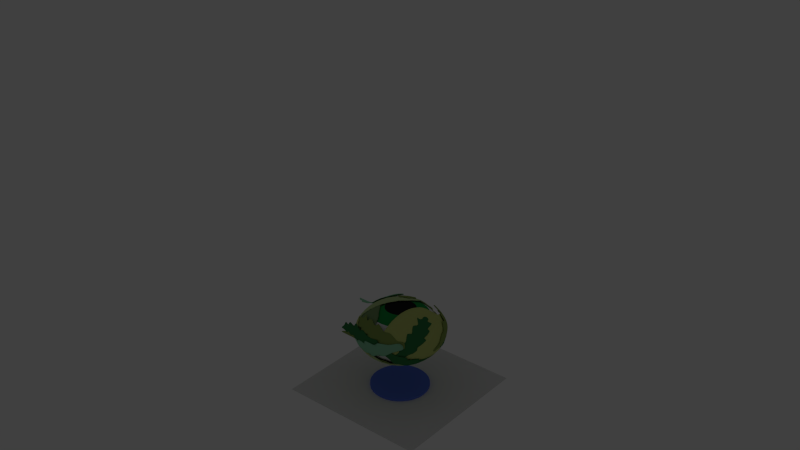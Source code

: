 # Source: Eyeball_Animated.blend  (saved by Blender 2.76.0; exported with 4.5.12 LTS)
import bpy
from mathutils import Matrix  # noqa: F401  (used for matrix-valued properties, if any)

bpy.ops.wm.read_factory_settings(use_empty=True)
scene = bpy.context.scene
scene.name = 'Scene'

# ---- collections
col_collection_1 = bpy.data.collections.new('Collection 1'); scene.collection.children.link(col_collection_1)
col_collection_2 = bpy.data.collections.new('Collection 2'); scene.collection.children.link(col_collection_2)
col_collection_2.hide_render = True
col_collection_2.hide_viewport = True

# ---- materials (node trees are filled in below, after node groups)
mat_material_009 = bpy.data.materials.new('Material.009')
mat_material_009.alpha_threshold = 0.0
mat_material_009.roughness = 0.5
mat_material = bpy.data.materials.new('Material')
mat_material.alpha_threshold = 0.0
mat_material.roughness = 0.5
mat_material.line_color = (0.0, 0.0, 0.0, 1.0)
mat_material_001 = bpy.data.materials.new('Material.001')
mat_material_001.alpha_threshold = 0.0
mat_material_001.roughness = 0.5
mat_material_002 = bpy.data.materials.new('Material.002')
mat_material_002.alpha_threshold = 0.0
mat_material_002.roughness = 0.5
mat_material_003 = bpy.data.materials.new('Material.003')
mat_material_003.alpha_threshold = 0.0
mat_material_003.roughness = 0.5
mat_material_005 = bpy.data.materials.new('Material.005')
mat_material_005.alpha_threshold = 0.0
mat_material_005.roughness = 0.5
mat_material_005.line_color = (0.0, 0.0, 0.0, 1.0)
mat_material_004 = bpy.data.materials.new('Material.004')
mat_material_004.alpha_threshold = 0.0
mat_material_004.roughness = 0.5
mat_material_004.line_color = (0.0, 0.0, 0.0, 1.0)
mat_material_006 = bpy.data.materials.new('Material.006')
mat_material_006.alpha_threshold = 0.0
mat_material_006.roughness = 0.5
mat_material_006.line_color = (0.0, 0.0, 0.0, 1.0)
mat_material_007 = bpy.data.materials.new('Material.007')
mat_material_007.alpha_threshold = 0.0
mat_material_007.roughness = 0.5
mat_material_007.line_color = (0.0, 0.0, 0.0, 1.0)
mat_material_008 = bpy.data.materials.new('Material.008')
mat_material_008.alpha_threshold = 0.0
mat_material_008.roughness = 0.5
mat_material_008.line_color = (0.0, 0.0, 0.0, 1.0)

# ---- node groups
ng_auto_smooth = bpy.data.node_groups.new('Auto Smooth', 'GeometryNodeTree')
_s = ng_auto_smooth.interface.new_socket(name='Geometry', in_out='OUTPUT', socket_type='NodeSocketGeometry')
_s = ng_auto_smooth.interface.new_socket(name='Geometry', in_out='INPUT', socket_type='NodeSocketGeometry')
_s = ng_auto_smooth.interface.new_socket(name='Angle', in_out='INPUT', socket_type='NodeSocketFloat')
_s.subtype = 'ANGLE'
_s.min_value = 0.0
_s.max_value = 3.142
ng_auto_smooth.is_modifier = True
_N = ng_auto_smooth.nodes; _L = ng_auto_smooth.links
n0 = _N.new('NodeGroupOutput'); n0.name = 'Group Output'; n0.location = (480, -100)
n1 = _N.new('NodeGroupInput'); n1.name = 'Group Input'; n1.location = (-420, -300)
n2 = _N.new('NodeGroupInput'); n2.name = 'Group Input.001'; n2.location = (-60, -100)
n3 = _N.new('GeometryNodeSetShadeSmooth'); n3.name = 'Set Shade Smooth'; n3.location = (120, -100)
n3.domain = 'EDGE'
n4 = _N.new('GeometryNodeSetShadeSmooth'); n4.name = 'Set Shade Smooth.001'; n4.location = (300, -100)
n5 = _N.new('GeometryNodeInputMeshEdgeAngle'); n5.name = 'Edge Angle'; n5.location = (-420, -220)
n6 = _N.new('GeometryNodeInputEdgeSmooth'); n6.name = 'Is Edge Smooth'; n6.location = (-60, -160)
n7 = _N.new('GeometryNodeInputShadeSmooth'); n7.name = 'Is Face Smooth'; n7.location = (-240, -340)
n8 = _N.new('FunctionNodeBooleanMath'); n8.name = 'Boolean Math'; n8.location = (-60, -220)
n9 = _N.new('FunctionNodeCompare'); n9.name = 'Compare'; n9.location = (-240, -180)
n9.operation = 'LESS_EQUAL'
_L.new(n5.outputs[0], n9.inputs[0])
_L.new(n4.outputs[0], n0.inputs[0])
_L.new(n1.outputs[1], n9.inputs[1])
_L.new(n9.outputs[0], n8.inputs[0])
_L.new(n7.outputs[0], n8.inputs[1])
_L.new(n2.outputs[0], n3.inputs[0])
_L.new(n6.outputs[0], n3.inputs[1])
_L.new(n3.outputs[0], n4.inputs[0])
_L.new(n8.outputs[0], n3.inputs[2])
n0.is_active_output = True

# ---- material node trees
mat_material_009.use_nodes = True; mat_material_009.node_tree.nodes.clear()
_N = mat_material_009.node_tree.nodes; _L = mat_material_009.node_tree.links
n0 = _N.new('ShaderNodeOutputMaterial'); n0.name = 'Material Output'; n0.location = (300, 300)
n1 = _N.new('ShaderNodeBsdfDiffuse'); n1.name = 'Diffuse BSDF'; n1.location = (10, 300)
n1.inputs[0].default_value = (0.1222, 0.2053, 0.8, 1.0)
_L.new(n1.outputs[0], n0.inputs[0])
n0.is_active_output = True
mat_material.use_nodes = True; mat_material.node_tree.nodes.clear()
_N = mat_material.node_tree.nodes; _L = mat_material.node_tree.links
n0 = _N.new('ShaderNodeOutputMaterial'); n0.name = 'Material Output'; n0.location = (300, 300)
n1 = _N.new('ShaderNodeBsdfDiffuse'); n1.name = 'Diffuse BSDF'; n1.location = (10, 300)
n1.inputs[0].default_value = (0.2626, 0.3672, 0.09682, 1.0)
_L.new(n1.outputs[0], n0.inputs[0])
n0.is_active_output = True
mat_material_001.use_nodes = True; mat_material_001.node_tree.nodes.clear()
_N = mat_material_001.node_tree.nodes; _L = mat_material_001.node_tree.links
n0 = _N.new('ShaderNodeOutputMaterial'); n0.name = 'Material Output'; n0.location = (300, 300)
n1 = _N.new('ShaderNodeBsdfDiffuse'); n1.name = 'Diffuse BSDF'; n1.location = (10, 300)
_L.new(n1.outputs[0], n0.inputs[0])
n0.is_active_output = True
mat_material_002.use_nodes = True; mat_material_002.node_tree.nodes.clear()
_N = mat_material_002.node_tree.nodes; _L = mat_material_002.node_tree.links
n0 = _N.new('ShaderNodeOutputMaterial'); n0.name = 'Material Output'; n0.location = (300, 300)
n1 = _N.new('ShaderNodeBsdfDiffuse'); n1.name = 'Diffuse BSDF'; n1.location = (10, 300)
n1.inputs[0].default_value = (0.01148, 0.3108, 0.06539, 1.0)
_L.new(n1.outputs[0], n0.inputs[0])
n0.is_active_output = True
mat_material_003.use_nodes = True; mat_material_003.node_tree.nodes.clear()
_N = mat_material_003.node_tree.nodes; _L = mat_material_003.node_tree.links
n0 = _N.new('ShaderNodeOutputMaterial'); n0.name = 'Material Output'; n0.location = (300, 300)
n1 = _N.new('ShaderNodeBsdfDiffuse'); n1.name = 'Diffuse BSDF'; n1.location = (10, 300)
n1.inputs[0].default_value = (0.01885, 0.01885, 0.01885, 1.0)
_L.new(n1.outputs[0], n0.inputs[0])
n0.is_active_output = True
mat_material_005.use_nodes = True; mat_material_005.node_tree.nodes.clear()
_N = mat_material_005.node_tree.nodes; _L = mat_material_005.node_tree.links
n0 = _N.new('ShaderNodeOutputMaterial'); n0.name = 'Material Output'; n0.location = (300, 300)
n1 = _N.new('ShaderNodeBsdfDiffuse'); n1.name = 'Diffuse BSDF'; n1.location = (10, 300)
n1.inputs[0].default_value = (0.2854, 0.6383, 0.3966, 1.0)
_L.new(n1.outputs[0], n0.inputs[0])
n0.is_active_output = True
mat_material_004.use_nodes = True; mat_material_004.node_tree.nodes.clear()
_N = mat_material_004.node_tree.nodes; _L = mat_material_004.node_tree.links
n0 = _N.new('ShaderNodeOutputMaterial'); n0.name = 'Material Output'; n0.location = (300, 300)
n1 = _N.new('ShaderNodeBsdfDiffuse'); n1.name = 'Diffuse BSDF'; n1.location = (10, 300)
n1.inputs[0].default_value = (0.04369, 0.214, 0.07027, 1.0)
_L.new(n1.outputs[0], n0.inputs[0])
n0.is_active_output = True
mat_material_006.use_nodes = True; mat_material_006.node_tree.nodes.clear()
_N = mat_material_006.node_tree.nodes; _L = mat_material_006.node_tree.links
n0 = _N.new('ShaderNodeOutputMaterial'); n0.name = 'Material Output'; n0.location = (300, 300)
n1 = _N.new('ShaderNodeBsdfDiffuse'); n1.name = 'Diffuse BSDF'; n1.location = (10, 300)
n1.inputs[0].default_value = (0.5507, 0.6383, 0.1968, 1.0)
_L.new(n1.outputs[0], n0.inputs[0])
n0.is_active_output = True
mat_material_007.use_nodes = True; mat_material_007.node_tree.nodes.clear()
_N = mat_material_007.node_tree.nodes; _L = mat_material_007.node_tree.links
n0 = _N.new('ShaderNodeOutputMaterial'); n0.name = 'Material Output'; n0.location = (300, 300)
n1 = _N.new('ShaderNodeBsdfDiffuse'); n1.name = 'Diffuse BSDF'; n1.location = (10, 300)
n1.inputs[0].default_value = (0.2171, 0.3343, 0.1507, 1.0)
_L.new(n1.outputs[0], n0.inputs[0])
n0.is_active_output = True
mat_material_008.use_nodes = True; mat_material_008.node_tree.nodes.clear()
_N = mat_material_008.node_tree.nodes; _L = mat_material_008.node_tree.links
n0 = _N.new('ShaderNodeOutputMaterial'); n0.name = 'Material Output'; n0.location = (300, 300)
n1 = _N.new('ShaderNodeBsdfDiffuse'); n1.name = 'Diffuse BSDF'; n1.location = (10, 300)
n1.inputs[0].default_value = (0.492, 0.6383, 0.2926, 1.0)
_L.new(n1.outputs[0], n0.inputs[0])
n0.is_active_output = True

# ---- world
world_world = bpy.data.worlds.new('World'); scene.world = world_world
world_world.color = (0.05088, 0.05088, 0.05088)
world_world.use_sun_shadow = False
world_world.sun_shadow_jitter_overblur = 0.0
world_world.cycles.sampling_method = 'MANUAL'
world_world.cycles.sample_map_resolution = 256

# ---- lights
light_sun_001 = bpy.data.lights.new('Sun.001', 'SUN')
light_sun_001.transmission_factor = 0.0
light_sun_001.angle = 0.1993
light_sun_001.energy = 1.0
light_sun_001.shadow_buffer_clip_start = 0.5
light_sun_001.shadow_soft_size = 0.1
light_sun_001.shadow_cascade_max_distance = 1000.0
light_sun_001.cycles.use_multiple_importance_sampling = False
light_sun = bpy.data.lights.new('Sun', 'SUN')
light_sun.transmission_factor = 0.0
light_sun.angle = 0.1993
light_sun.energy = 1.0
light_sun.shadow_buffer_clip_start = 0.5
light_sun.shadow_soft_size = 0.1
light_sun.shadow_cascade_max_distance = 1000.0
light_sun.cycles.use_multiple_importance_sampling = False

# ---- meshes
me_circle_001 = bpy.data.meshes.new('Circle.001')
me_circle_001.from_pydata([(0.0, 1.098, 2.608e-08), (-0.2143, 1.077, 2.608e-08), (-0.4204, 1.015, 2.608e-08), (-0.6103, 0.9133, 2.608e-08), (-0.7767, 0.7767, 2.608e-08), (-0.9133, 0.6103, 2.608e-08), (-1.015, 0.4204, 2.608e-08), (-1.077, 0.2143, 2.608e-08), (-1.098, 8.293e-08, 2.608e-08), (-1.077, -0.2143, 2.608e-08), (-1.015, -0.4204, 2.608e-08), (-0.9133, -0.6103, 2.608e-08), (-0.7767, -0.7767, 2.608e-08), (-0.6103, -0.9133, 2.608e-08), (-0.4204, -1.015, 2.608e-08), (-0.2143, -1.077, 2.608e-08), (3.579e-07, -1.098, 2.608e-08), (0.2143, -1.077, 2.608e-08), (0.4204, -1.015, 2.608e-08), (0.6103, -0.9133, 2.608e-08), (0.7767, -0.7767, 2.608e-08), (0.9133, -0.6103, 2.608e-08), (1.015, -0.4204, 2.608e-08), (1.077, -0.2143, 2.608e-08), (1.098, 1.061e-06, 2.608e-08), (1.077, 0.2143, 2.608e-08), (1.015, 0.4204, 2.608e-08), (0.9133, 0.6103, 2.608e-08), (0.7767, 0.7767, 2.608e-08), (0.6103, 0.9133, 2.608e-08), (0.4204, 1.015, 2.608e-08), (0.2143, 1.077, 2.608e-08), (-8.184e-09, 1.098, 0.08257), (-0.2143, 1.077, 0.08257), (-0.4204, 1.015, 0.08257), (-0.6103, 0.9133, 0.08257), (-0.7767, 0.7767, 0.08257), (-0.9133, 0.6103, 0.08257), (-1.015, 0.4204, 0.08257), (-1.077, 0.2143, 0.08257), (-1.098, 8.293e-08, 0.08257), (-1.077, -0.2143, 0.08257), (-1.015, -0.4204, 0.08257), (-0.9133, -0.6103, 0.08257), (-0.7767, -0.7767, 0.08257), (-0.6103, -0.9133, 0.08257), (-0.4204, -1.015, 0.08257), (-0.2143, -1.077, 0.08257), (3.497e-07, -1.098, 0.08257), (0.2143, -1.077, 0.08257), (0.4204, -1.015, 0.08257), (0.6103, -0.9133, 0.08257), (0.7767, -0.7767, 0.08257), (0.9133, -0.6103, 0.08257), (1.015, -0.4204, 0.08257), (1.077, -0.2143, 0.08257), (1.098, 1.061e-06, 0.08257), (1.077, 0.2143, 0.08257), (1.015, 0.4204, 0.08257), (0.9133, 0.6103, 0.08257), (0.7767, 0.7767, 0.08257), (0.6103, 0.9133, 0.08257), (0.4204, 1.015, 0.08257), (0.2143, 1.077, 0.08257)], [], [(1, 2, 3, 4, 5, 6, 7, 8, 9, 10, 11, 12, 13, 14, 15, 16, 17, 18, 19, 20, 21, 22, 23, 24, 25, 26, 27, 28, 29, 30, 31, 0), (33, 32, 63, 62, 61, 60, 59, 58, 57, 56, 55, 54, 53, 52, 51, 50, 49, 48, 47, 46, 45, 44, 43, 42, 41, 40, 39, 38, 37, 36, 35, 34), (4, 36, 37, 5), (31, 63, 32, 0), (18, 50, 51, 19), (5, 37, 38, 6), (19, 51, 52, 20), (6, 38, 39, 7), (20, 52, 53, 21), (7, 39, 40, 8), (21, 53, 54, 22), (8, 40, 41, 9), (22, 54, 55, 23), (9, 41, 42, 10), (23, 55, 56, 24), (10, 42, 43, 11), (24, 56, 57, 25), (11, 43, 44, 12), (25, 57, 58, 26), (12, 44, 45, 13), (26, 58, 59, 27), (13, 45, 46, 14), (0, 32, 33, 1), (27, 59, 60, 28), (14, 46, 47, 15), (1, 33, 34, 2), (28, 60, 61, 29), (15, 47, 48, 16), (2, 34, 35, 3), (29, 61, 62, 30), (16, 48, 49, 17), (3, 35, 36, 4), (30, 62, 63, 31), (17, 49, 50, 18)])
me_circle_001.materials.append(mat_material_009)
me_circle_001.use_remesh_preserve_volume = False
me_circle_001.use_remesh_preserve_attributes = False
me_circle_001.use_mirror_vertex_groups = False
me_circle_001.update()
me_plane_020 = bpy.data.meshes.new('Plane.020')
me_plane_020.from_pydata([(-1.028, -0.2551, -0.3977), (-1.097, -0.2431, -0.08044), (-0.9807, -0.4239, -0.362), (-0.9282, -0.2068, -0.6383), (-0.8247, -0.4348, -0.7028), (-1.057, -0.3144, 0.1938), (-0.8958, -0.142, -0.8689), (-0.8998, -0.1505, -1.006), (-0.8536, -0.2857, -1.008), (-0.8443, -0.372, -0.8807), (-0.9118, -0.08371, -1.096), (-1.061, -0.02333, -0.3901), (-1.119, -0.08668, -0.07286), (-1.106, -0.1827, -0.1406), (-1.052, -0.1463, -0.4013), (-1.063, 0.1266, -0.3385), (-0.9515, 0.004437, -0.6319), (-0.9358, -0.1048, -0.6448), (-0.9036, 0.2392, -0.6823), (-1.103, -0.03314, 0.2039), (-1.085, -0.2074, 0.2142), (-0.8957, 0.00354, -0.8761), (-0.895, -0.06697, -0.8615), (-0.9118, 0.02091, -1.024), (-0.9157, -0.03629, -1.025), (-0.8362, 0.2178, -1.033), (-0.8516, 0.235, -0.8947), (-0.9329, -0.01626, -1.104), (-0.9443, -0.03826, -1.127)], [], [(0, 14, 13, 1), (1, 2, 0), (0, 3, 17, 14), (0, 4, 3), (13, 20, 5, 1), (3, 6, 22, 17), (6, 7, 24, 22), (6, 8, 7), (3, 9, 6), (7, 10, 28, 24), (11, 12, 13, 14), (12, 11, 15), (11, 14, 17, 16), (11, 16, 18), (13, 12, 19, 20), (16, 17, 22, 21), (21, 22, 24, 23), (21, 23, 25), (16, 21, 26), (23, 24, 28, 27)])
me_plane_020.polygons.foreach_set('use_smooth', [True] * 20)
me_plane_020.materials.append(mat_material)
me_plane_020.use_remesh_preserve_volume = False
me_plane_020.use_remesh_preserve_attributes = False
me_plane_020.use_mirror_vertex_groups = False
me_plane_020.update()
me_sphere = bpy.data.meshes.new('Sphere')
me_sphere.from_pydata([(-0.1951, 0.0, 0.9808), (-0.3827, 0.0, 0.9239), (-0.5556, 0.0, 0.8315), (-0.7071, 0.0, 0.7071), (-0.8315, 0.0, 0.5556), (-0.9239, 0.0, 0.3827), (-0.9808, 0.0, 0.1951), (-1.0, 0.0, 7.55e-08), (-0.9808, 0.0, -0.1951), (-0.9239, 0.0, -0.3827), (-0.8315, 0.0, -0.5556), (-0.7071, 0.0, -0.7071), (-0.5556, 0.0, -0.8315), (-0.3827, 0.0, -0.9239), (-0.1951, 0.0, -0.9808), (-0.1913, 0.03806, 0.9808), (-0.3753, 0.07466, 0.9239), (-0.5449, 0.1084, 0.8315), (-0.6935, 0.1379, 0.7071), (-0.8155, 0.1622, 0.5556), (-0.9061, 0.1802, 0.3827), (-0.9619, 0.1913, 0.1951), (-0.9808, 0.1951, 7.55e-08), (-0.9619, 0.1913, -0.1951), (-0.9061, 0.1802, -0.3827), (-0.8155, 0.1622, -0.5556), (-0.6935, 0.1379, -0.7071), (-0.5449, 0.1084, -0.8315), (-0.3753, 0.07466, -0.9239), (-0.1913, 0.03806, -0.9808), (-0.1802, 0.07466, 0.9808), (-0.3536, 0.1464, 0.9239), (-0.5133, 0.2126, 0.8315), (-0.6533, 0.2706, 0.7071), (-0.7682, 0.3182, 0.5556), (-0.8536, 0.3536, 0.3827), (-0.9061, 0.3753, 0.1951), (-0.9239, 0.3827, 7.55e-08), (-0.9061, 0.3753, -0.1951), (-0.8536, 0.3536, -0.3827), (-0.7682, 0.3182, -0.5556), (-0.6533, 0.2706, -0.7071), (-0.5133, 0.2126, -0.8315), (-0.3536, 0.1464, -0.9239), (-0.1802, 0.07466, -0.9808), (-0.1622, 0.1084, 0.9808), (-0.3182, 0.2126, 0.9239), (-0.4619, 0.3087, 0.8315), (-0.5879, 0.3928, 0.7071), (-0.6913, 0.4619, 0.5556), (-0.7682, 0.5133, 0.3827), (-0.8155, 0.5449, 0.1951), (-0.8315, 0.5556, 7.55e-08), (-0.8155, 0.5449, -0.1951), (-0.7682, 0.5133, -0.3827), (-0.6913, 0.4619, -0.5556), (-0.5879, 0.3928, -0.7071), (-0.4619, 0.3087, -0.8315), (-0.3182, 0.2126, -0.9239), (-0.1622, 0.1084, -0.9808), (-0.1379, 0.1379, 0.9808), (-0.2706, 0.2706, 0.9239), (-0.3928, 0.3928, 0.8315), (-0.5, 0.5, 0.7071), (-0.5879, 0.5879, 0.5556), (-0.6533, 0.6533, 0.3827), (-0.6935, 0.6935, 0.1951), (-0.7071, 0.7071, 7.55e-08), (-0.6935, 0.6935, -0.1951), (-0.6533, 0.6533, -0.3827), (-0.5879, 0.5879, -0.5556), (-0.5, 0.5, -0.7071), (-0.3928, 0.3928, -0.8315), (-0.2706, 0.2706, -0.9239), (-0.1379, 0.1379, -0.9808), (-0.1084, 0.1622, 0.9808), (-0.2126, 0.3182, 0.9239), (-0.3087, 0.4619, 0.8315), (-0.3928, 0.5879, 0.7071), (-0.4619, 0.6913, 0.5556), (-0.5133, 0.7682, 0.3827), (-0.5449, 0.8155, 0.1951), (-0.5556, 0.8315, 7.55e-08), (-0.5449, 0.8155, -0.1951), (-0.5133, 0.7682, -0.3827), (-0.4619, 0.6913, -0.5556), (-0.3928, 0.5879, -0.7071), (-0.3087, 0.4619, -0.8315), (-0.2126, 0.3182, -0.9239), (-0.1084, 0.1622, -0.9808), (-0.07466, 0.1802, 0.9808), (-0.1464, 0.3536, 0.9239), (-0.2126, 0.5133, 0.8315), (-0.2706, 0.6533, 0.7071), (-0.3182, 0.7682, 0.5556), (-0.3536, 0.8536, 0.3827), (-0.3753, 0.9061, 0.1951), (-0.3827, 0.9239, 7.55e-08), (-0.3753, 0.9061, -0.1951), (-0.3536, 0.8536, -0.3827), (-0.3182, 0.7682, -0.5556), (-0.2706, 0.6533, -0.7071), (-0.2126, 0.5133, -0.8315), (-0.1464, 0.3536, -0.9239), (-0.07466, 0.1802, -0.9808), (-0.03806, 0.1913, 0.9808), (-0.07466, 0.3753, 0.9239), (-0.1084, 0.5449, 0.8315), (-0.1379, 0.6935, 0.7071), (-0.1622, 0.8155, 0.5556), (-0.1802, 0.9061, 0.3827), (-0.1913, 0.9619, 0.1951), (-0.1951, 0.9808, 7.55e-08), (-0.1913, 0.9619, -0.1951), (-0.1802, 0.9061, -0.3827), (-0.1622, 0.8155, -0.5556), (-0.1379, 0.6935, -0.7071), (-0.1084, 0.5449, -0.8315), (-0.07466, 0.3753, -0.9239), (-0.03806, 0.1913, -0.9808), (3.266e-07, 0.1951, 0.9808), (3.192e-07, 0.3827, 0.9239), (3.117e-07, 0.5556, 0.8315), (3.192e-07, 0.7071, 0.7071), (3.341e-07, 0.8315, 0.5556), (2.745e-07, 0.9239, 0.3827), (3.937e-07, 0.9808, 0.1951), (3.788e-07, 1.0, 7.55e-08), (3.937e-07, 0.9808, -0.1951), (2.298e-07, 0.9239, -0.3827), (3.341e-07, 0.8315, -0.5556), (3.192e-07, 0.7071, -0.7071), (3.415e-07, 0.5556, -0.8315), (3.043e-07, 0.3827, -0.9239), (3.08e-07, 0.1951, -0.9808), (0.03806, 0.1913, 0.9808), (0.07466, 0.3753, 0.9239), (0.1084, 0.5449, 0.8315), (0.138, 0.6935, 0.7071), (0.1622, 0.8155, 0.5556), (0.1802, 0.9061, 0.3827), (0.1913, 0.9619, 0.1951), (0.1951, 0.9808, 7.55e-08), (0.1913, 0.9619, -0.1951), (0.1802, 0.9061, -0.3827), (0.1622, 0.8155, -0.5556), (0.138, 0.6935, -0.7071), (0.1084, 0.5449, -0.8315), (0.07466, 0.3753, -0.9239), (0.03806, 0.1913, -0.9808), (0.07466, 0.1802, 0.9808), (0.1464, 0.3536, 0.9239), (0.2126, 0.5133, 0.8315), (0.2706, 0.6533, 0.7071), (0.3182, 0.7682, 0.5556), (0.3536, 0.8536, 0.3827), (0.3753, 0.9061, 0.1951), (0.3827, 0.9239, 7.55e-08), (0.3753, 0.9061, -0.1951), (0.3536, 0.8536, -0.3827), (0.3182, 0.7682, -0.5556), (0.2706, 0.6533, -0.7071), (0.2126, 0.5133, -0.8315), (0.1464, 0.3536, -0.9239), (0.07466, 0.1802, -0.9808), (0.1084, 0.1622, 0.9808), (0.2126, 0.3182, 0.9239), (0.3087, 0.4619, 0.8315), (0.3928, 0.5879, 0.7071), (0.4619, 0.6913, 0.5556), (0.5133, 0.7682, 0.3827), (0.5449, 0.8155, 0.1951), (0.5556, 0.8315, 7.55e-08), (0.5449, 0.8155, -0.1951), (0.5133, 0.7682, -0.3827), (0.4619, 0.6913, -0.5556), (0.3928, 0.5879, -0.7071), (0.3087, 0.4619, -0.8315), (0.2126, 0.3182, -0.9239), (0.1084, 0.1622, -0.9808), (0.138, 0.1379, 0.9808), (0.2706, 0.2706, 0.9239), (0.3928, 0.3928, 0.8315), (0.5, 0.5, 0.7071), (0.5879, 0.5879, 0.5556), (0.6533, 0.6533, 0.3827), (0.6935, 0.6935, 0.1951), (0.7071, 0.7071, 7.55e-08), (0.6935, 0.6935, -0.1951), (0.6533, 0.6533, -0.3827), (0.5879, 0.5879, -0.5556), (0.5, 0.5, -0.7071), (0.3928, 0.3928, -0.8315), (0.2706, 0.2706, -0.9239), (0.138, 0.1379, -0.9808), (0.1622, 0.1084, 0.9808), (0.3182, 0.2126, 0.9239), (0.4619, 0.3087, 0.8315), (0.5879, 0.3928, 0.7071), (0.6913, 0.4619, 0.5556), (0.7682, 0.5133, 0.3827), (0.8155, 0.5449, 0.1951), (0.8315, 0.5556, 7.55e-08), (0.8155, 0.5449, -0.1951), (0.7682, 0.5133, -0.3827), (0.6913, 0.4619, -0.5556), (0.5879, 0.3928, -0.7071), (0.4619, 0.3087, -0.8315), (0.3182, 0.2126, -0.9239), (0.1622, 0.1084, -0.9808), (0.1802, 0.07466, 0.9808), (0.3536, 0.1464, 0.9239), (0.5133, 0.2126, 0.8315), (0.6533, 0.2706, 0.7071), (0.7682, 0.3182, 0.5556), (0.8536, 0.3536, 0.3827), (0.9061, 0.3753, 0.1951), (0.9239, 0.3827, 7.55e-08), (0.9061, 0.3753, -0.1951), (0.8536, 0.3536, -0.3827), (0.7682, 0.3182, -0.5556), (0.6533, 0.2706, -0.7071), (0.5133, 0.2126, -0.8315), (0.3536, 0.1464, -0.9239), (0.1802, 0.07466, -0.9808), (0.1913, 0.03806, 0.9808), (0.3753, 0.07466, 0.9239), (0.5449, 0.1084, 0.8315), (0.6935, 0.1379, 0.7071), (0.8155, 0.1622, 0.5556), (0.9061, 0.1802, 0.3827), (0.9619, 0.1913, 0.1951), (0.9808, 0.1951, 7.55e-08), (0.9619, 0.1913, -0.1951), (0.9061, 0.1802, -0.3827), (0.8155, 0.1622, -0.5556), (0.6935, 0.1379, -0.7071), (0.5449, 0.1084, -0.8315), (0.3753, 0.07466, -0.9239), (0.1913, 0.03806, -0.9808), (0.1951, -7.212e-09, 0.9808), (0.3827, 4.122e-08, 0.9239), (0.5556, 2.632e-08, 0.8315), (0.7071, -2.584e-08, 0.7071), (0.8315, -8.544e-08, 0.5556), (0.9239, 6.357e-08, 0.3827), (0.9808, -8.544e-08, 0.1951), (1.0, -1.003e-07, 7.55e-08), (0.9808, -8.544e-08, -0.1951), (0.9239, 6.357e-08, -0.3827), (0.8315, -8.544e-08, -0.5556), (0.7071, -2.584e-08, -0.7071), (0.5556, -1.094e-08, -0.8315), (0.3827, 3.964e-09, -0.9239), (0.1951, 3.964e-09, -0.9808), (0.1913, -0.03806, 0.9808), (0.3753, -0.07466, 0.9239), (0.5449, -0.1084, 0.8315), (0.6935, -0.1379, 0.7071), (0.8155, -0.1622, 0.5556), (0.9061, -0.1802, 0.3827), (0.9619, -0.1913, 0.1951), (0.9808, -0.1951, 7.55e-08), (0.9619, -0.1913, -0.1951), (0.9061, -0.1802, -0.3827), (0.8155, -0.1622, -0.5556), (0.6935, -0.1379, -0.7071), (0.5449, -0.1084, -0.8315), (0.3753, -0.07466, -0.9239), (0.1913, -0.03806, -0.9808), (0.1802, -0.07466, 0.9808), (0.3536, -0.1464, 0.9239), (0.5133, -0.2126, 0.8315), (0.6533, -0.2706, 0.7071), (0.7682, -0.3182, 0.5556), (0.8536, -0.3536, 0.3827), (0.9061, -0.3753, 0.1951), (0.9239, -0.3827, 7.55e-08), (0.9061, -0.3753, -0.1951), (0.8536, -0.3536, -0.3827), (0.7682, -0.3182, -0.5556), (0.6533, -0.2706, -0.7071), (0.5133, -0.2126, -0.8315), (0.3536, -0.1464, -0.9239), (0.1802, -0.07466, -0.9808), (0.1622, -0.1084, 0.9808), (0.3182, -0.2126, 0.9239), (0.4619, -0.3087, 0.8315), (0.5879, -0.3928, 0.7071), (0.6913, -0.4619, 0.5556), (0.7682, -0.5133, 0.3827), (0.8155, -0.5449, 0.1951), (0.8315, -0.5556, 7.55e-08), (0.8155, -0.5449, -0.1951), (0.7682, -0.5133, -0.3827), (0.6913, -0.4619, -0.5556), (0.5879, -0.3928, -0.7071), (0.4619, -0.3087, -0.8315), (0.3182, -0.2126, -0.9239), (0.1622, -0.1084, -0.9808), (0.138, -0.1379, 0.9808), (0.2706, -0.2706, 0.9239), (0.3928, -0.3928, 0.8315), (0.5, -0.5, 0.7071), (0.5879, -0.5879, 0.5556), (0.6533, -0.6533, 0.3827), (0.6935, -0.6935, 0.1951), (0.7071, -0.7071, 7.55e-08), (0.6935, -0.6935, -0.1951), (0.6533, -0.6533, -0.3827), (0.5879, -0.5879, -0.5556), (0.5, -0.5, -0.7071), (0.3928, -0.3928, -0.8315), (0.2706, -0.2706, -0.9239), (0.1379, -0.1379, -0.9808), (0.1084, -0.1622, 0.9808), (0.2126, -0.3182, 0.9239), (0.3087, -0.4619, 0.8315), (0.3928, -0.5879, 0.7071), (0.4619, -0.6913, 0.5556), (0.5133, -0.7682, 0.3827), (0.5449, -0.8155, 0.1951), (0.5556, -0.8315, 7.55e-08), (0.5449, -0.8155, -0.1951), (0.5133, -0.7682, -0.3827), (0.4619, -0.6913, -0.5556), (0.3928, -0.5879, -0.7071), (0.3087, -0.4619, -0.8315), (0.2126, -0.3182, -0.9239), (0.1084, -0.1622, -0.9808), (3.258e-07, 0.0, -1.0), (0.07466, -0.1802, 0.9808), (0.1464, -0.3536, 0.9239), (0.2126, -0.5133, 0.8315), (0.2706, -0.6533, 0.7071), (0.3182, -0.7682, 0.5556), (0.3536, -0.8536, 0.3827), (0.3753, -0.9061, 0.1951), (0.3827, -0.9239, 7.55e-08), (0.3753, -0.9061, -0.1951), (0.3536, -0.8536, -0.3827), (0.3182, -0.7682, -0.5556), (0.2706, -0.6533, -0.7071), (0.2126, -0.5133, -0.8315), (0.1464, -0.3536, -0.9239), (0.07466, -0.1802, -0.9808), (0.03806, -0.1913, 0.9808), (0.07466, -0.3753, 0.9239), (0.1084, -0.5449, 0.8315), (0.1379, -0.6935, 0.7071), (0.1622, -0.8155, 0.5556), (0.1802, -0.9061, 0.3827), (0.1913, -0.9619, 0.1951), (0.1951, -0.9808, 7.55e-08), (0.1913, -0.9619, -0.1951), (0.1802, -0.9061, -0.3827), (0.1622, -0.8155, -0.5556), (0.1379, -0.6935, -0.7071), (0.1084, -0.5449, -0.8315), (0.07466, -0.3753, -0.9239), (0.03806, -0.1913, -0.9808), (3.117e-07, -0.1951, 0.9808), (2.819e-07, -0.3827, 0.9239), (2.819e-07, -0.5556, 0.8315), (1.851e-07, -0.7071, 0.7071), (1.404e-07, -0.8315, 0.5556), (3.192e-07, -0.9239, 0.3827), (9.567e-08, -0.9808, 0.1951), (1.404e-07, -1.0, 7.55e-08), (9.567e-08, -0.9808, -0.1951), (3.192e-07, -0.9239, -0.3827), (1.404e-07, -0.8315, -0.5556), (1.851e-07, -0.7071, -0.7071), (2.596e-07, -0.5556, -0.8315), (2.521e-07, -0.3827, -0.9239), (3.155e-07, -0.1951, -0.9808), (-0.03806, -0.1913, 0.9808), (-0.07466, -0.3753, 0.9239), (-0.1084, -0.5449, 0.8315), (-0.1379, -0.6935, 0.7071), (-0.1622, -0.8155, 0.5556), (-0.1802, -0.9061, 0.3827), (-0.1913, -0.9619, 0.1951), (-0.1951, -0.9808, 7.55e-08), (-0.1913, -0.9619, -0.1951), (-0.1802, -0.9061, -0.3827), (-0.1622, -0.8155, -0.5556), (-0.1379, -0.6935, -0.7071), (-0.1084, -0.5449, -0.8315), (-0.07466, -0.3753, -0.9239), (-0.03806, -0.1913, -0.9808), (-0.07466, -0.1802, 0.9808), (-0.1464, -0.3536, 0.9239), (-0.2126, -0.5133, 0.8315), (-0.2706, -0.6533, 0.7071), (-0.3182, -0.7682, 0.5556), (-0.3536, -0.8536, 0.3827), (-0.3753, -0.9061, 0.1951), (-0.3827, -0.9239, 7.55e-08), (-0.3753, -0.9061, -0.1951), (-0.3536, -0.8536, -0.3827), (-0.3182, -0.7682, -0.5556), (-0.2706, -0.6533, -0.7071), (-0.2126, -0.5133, -0.8315), (-0.1464, -0.3536, -0.9239), (-0.07466, -0.1802, -0.9808), (-0.1084, -0.1622, 0.9808), (-0.2126, -0.3182, 0.9239), (-0.3087, -0.4619, 0.8315), (-0.3928, -0.5879, 0.7071), (-0.4619, -0.6913, 0.5556), (-0.5133, -0.7682, 0.3827), (-0.5449, -0.8155, 0.1951), (-0.5556, -0.8315, 7.55e-08), (-0.5449, -0.8155, -0.1951), (-0.5133, -0.7682, -0.3827), (-0.4619, -0.6913, -0.5556), (-0.3928, -0.5879, -0.7071), (-0.3087, -0.4619, -0.8315), (-0.2126, -0.3182, -0.9239), (-0.1084, -0.1622, -0.9808), (-0.1379, -0.1379, 0.9808), (-0.2706, -0.2706, 0.9239), (-0.3928, -0.3928, 0.8315), (-0.5, -0.5, 0.7071), (-0.5879, -0.5879, 0.5556), (-0.6533, -0.6533, 0.3827), (-0.6935, -0.6935, 0.1951), (-0.7071, -0.7071, 7.55e-08), (-0.6935, -0.6935, -0.1951), (-0.6533, -0.6533, -0.3827), (-0.5879, -0.5879, -0.5556), (-0.5, -0.5, -0.7071), (-0.3928, -0.3928, -0.8315), (-0.2706, -0.2706, -0.9239), (-0.1379, -0.1379, -0.9808), (-0.1622, -0.1084, 0.9808), (-0.3182, -0.2126, 0.9239), (-0.4619, -0.3087, 0.8315), (-0.5879, -0.3928, 0.7071), (-0.6913, -0.4619, 0.5556), (-0.7682, -0.5133, 0.3827), (-0.8155, -0.5449, 0.1951), (-0.8315, -0.5556, 7.55e-08), (-0.8155, -0.5449, -0.1951), (-0.7682, -0.5133, -0.3827), (-0.6913, -0.4619, -0.5556), (-0.5879, -0.3928, -0.7071), (-0.4619, -0.3087, -0.8315), (-0.3182, -0.2126, -0.9239), (-0.1622, -0.1084, -0.9808), (2.48e-08, -1.247e-07, 1.0), (-0.1802, -0.07466, 0.9808), (-0.3536, -0.1464, 0.9239), (-0.5133, -0.2126, 0.8315), (-0.6533, -0.2706, 0.7071), (-0.7682, -0.3182, 0.5556), (-0.8536, -0.3536, 0.3827), (-0.9061, -0.3753, 0.1951), (-0.9239, -0.3827, 7.55e-08), (-0.9061, -0.3753, -0.1951), (-0.8536, -0.3536, -0.3827), (-0.7682, -0.3182, -0.5556), (-0.6533, -0.2706, -0.7071), (-0.5133, -0.2126, -0.8315), (-0.3536, -0.1464, -0.9239), (-0.1802, -0.07466, -0.9808), (-0.1913, -0.03806, 0.9808), (-0.3753, -0.07466, 0.9239), (-0.5449, -0.1084, 0.8315), (-0.6935, -0.1379, 0.7071), (-0.8155, -0.1622, 0.5556), (-0.9061, -0.1802, 0.3827), (-0.9619, -0.1913, 0.1951), (-0.9808, -0.1951, 7.55e-08), (-0.9619, -0.1913, -0.1951), (-0.9061, -0.1802, -0.3827), (-0.8155, -0.1622, -0.5556), (-0.6935, -0.1379, -0.7071), (-0.5449, -0.1084, -0.8315), (-0.3753, -0.07466, -0.9239), (-0.1913, -0.03806, -0.9808)], [], [(8, 7, 22, 23), (1, 0, 15, 16), (9, 8, 23, 24), (2, 1, 16, 17), (10, 9, 24, 25), (3, 2, 17, 18), (11, 10, 25, 26), (4, 3, 18, 19), (12, 11, 26, 27), (5, 4, 19, 20), (13, 12, 27, 28), (6, 5, 20, 21), (14, 13, 28, 29), (7, 6, 21, 22), (29, 28, 43, 44), (22, 21, 36, 37), (23, 22, 37, 38), (16, 15, 30, 31), (24, 23, 38, 39), (17, 16, 31, 32), (25, 24, 39, 40), (18, 17, 32, 33), (26, 25, 40, 41), (19, 18, 33, 34), (27, 26, 41, 42), (20, 19, 34, 35), (28, 27, 42, 43), (21, 20, 35, 36), (33, 32, 47, 48), (41, 40, 55, 56), (34, 33, 48, 49), (42, 41, 56, 57), (35, 34, 49, 50), (43, 42, 57, 58), (36, 35, 50, 51), (44, 43, 58, 59), (37, 36, 51, 52), (38, 37, 52, 53), (31, 30, 45, 46), (39, 38, 53, 54), (32, 31, 46, 47), (40, 39, 54, 55), (52, 51, 66, 67), (53, 52, 67, 68), (46, 45, 60, 61), (54, 53, 68, 69), (47, 46, 61, 62), (55, 54, 69, 70), (48, 47, 62, 63), (56, 55, 70, 71), (49, 48, 63, 64), (57, 56, 71, 72), (50, 49, 64, 65), (58, 57, 72, 73), (51, 50, 65, 66), (59, 58, 73, 74), (71, 70, 85, 86), (64, 63, 78, 79), (72, 71, 86, 87), (65, 64, 79, 80), (73, 72, 87, 88), (66, 65, 80, 81), (74, 73, 88, 89), (67, 66, 81, 82), (68, 67, 82, 83), (61, 60, 75, 76), (69, 68, 83, 84), (62, 61, 76, 77), (70, 69, 84, 85), (63, 62, 77, 78), (83, 82, 97, 98), (76, 75, 90, 91), (84, 83, 98, 99), (77, 76, 91, 92), (85, 84, 99, 100), (78, 77, 92, 93), (86, 85, 100, 101), (79, 78, 93, 94), (87, 86, 101, 102), (80, 79, 94, 95), (88, 87, 102, 103), (81, 80, 95, 96), (89, 88, 103, 104), (82, 81, 96, 97), (94, 93, 108, 109), (102, 101, 116, 117), (95, 94, 109, 110), (103, 102, 117, 118), (96, 95, 110, 111), (104, 103, 118, 119), (97, 96, 111, 112), (98, 97, 112, 113), (91, 90, 105, 106), (99, 98, 113, 114), (92, 91, 106, 107), (100, 99, 114, 115), (93, 92, 107, 108), (101, 100, 115, 116), (113, 112, 127, 128), (106, 105, 120, 121), (114, 113, 128, 129), (107, 106, 121, 122), (115, 114, 129, 130), (108, 107, 122, 123), (116, 115, 130, 131), (109, 108, 123, 124), (117, 116, 131, 132), (110, 109, 124, 125), (118, 117, 132, 133), (111, 110, 125, 126), (119, 118, 133, 134), (112, 111, 126, 127), (132, 131, 146, 147), (125, 124, 139, 140), (133, 132, 147, 148), (126, 125, 140, 141), (134, 133, 148, 149), (127, 126, 141, 142), (128, 127, 142, 143), (121, 120, 135, 136), (129, 128, 143, 144), (122, 121, 136, 137), (130, 129, 144, 145), (123, 122, 137, 138), (131, 130, 145, 146), (124, 123, 138, 139), (144, 143, 158, 159), (137, 136, 151, 152), (145, 144, 159, 160), (138, 137, 152, 153), (146, 145, 160, 161), (139, 138, 153, 154), (147, 146, 161, 162), (140, 139, 154, 155), (148, 147, 162, 163), (141, 140, 155, 156), (149, 148, 163, 164), (142, 141, 156, 157), (143, 142, 157, 158), (136, 135, 150, 151), (163, 162, 177, 178), (156, 155, 170, 171), (164, 163, 178, 179), (157, 156, 171, 172), (158, 157, 172, 173), (151, 150, 165, 166), (159, 158, 173, 174), (152, 151, 166, 167), (160, 159, 174, 175), (153, 152, 167, 168), (161, 160, 175, 176), (154, 153, 168, 169), (162, 161, 176, 177), (155, 154, 169, 170), (167, 166, 181, 182), (175, 174, 189, 190), (168, 167, 182, 183), (176, 175, 190, 191), (169, 168, 183, 184), (177, 176, 191, 192), (170, 169, 184, 185), (178, 177, 192, 193), (171, 170, 185, 186), (179, 178, 193, 194), (172, 171, 186, 187), (173, 172, 187, 188), (166, 165, 180, 181), (174, 173, 188, 189), (186, 185, 200, 201), (194, 193, 208, 209), (187, 186, 201, 202), (188, 187, 202, 203), (181, 180, 195, 196), (189, 188, 203, 204), (182, 181, 196, 197), (190, 189, 204, 205), (183, 182, 197, 198), (191, 190, 205, 206), (184, 183, 198, 199), (192, 191, 206, 207), (185, 184, 199, 200), (193, 192, 207, 208), (205, 204, 219, 220), (198, 197, 212, 213), (206, 205, 220, 221), (199, 198, 213, 214), (207, 206, 221, 222), (200, 199, 214, 215), (208, 207, 222, 223), (201, 200, 215, 216), (209, 208, 223, 224), (202, 201, 216, 217), (203, 202, 217, 218), (196, 195, 210, 211), (204, 203, 218, 219), (197, 196, 211, 212), (224, 223, 238, 239), (217, 216, 231, 232), (218, 217, 232, 233), (211, 210, 225, 226), (219, 218, 233, 234), (212, 211, 226, 227), (220, 219, 234, 235), (213, 212, 227, 228), (221, 220, 235, 236), (214, 213, 228, 229), (222, 221, 236, 237), (215, 214, 229, 230), (223, 222, 237, 238), (216, 215, 230, 231), (228, 227, 242, 243), (236, 235, 250, 251), (229, 228, 243, 244), (237, 236, 251, 252), (230, 229, 244, 245), (238, 237, 252, 253), (231, 230, 245, 246), (239, 238, 253, 254), (232, 231, 246, 247), (233, 232, 247, 248), (226, 225, 240, 241), (234, 233, 248, 249), (227, 226, 241, 242), (235, 234, 249, 250), (247, 246, 261, 262), (248, 247, 262, 263), (241, 240, 255, 256), (249, 248, 263, 264), (242, 241, 256, 257), (250, 249, 264, 265), (243, 242, 257, 258), (251, 250, 265, 266), (244, 243, 258, 259), (252, 251, 266, 267), (245, 244, 259, 260), (253, 252, 267, 268), (246, 245, 260, 261), (254, 253, 268, 269), (266, 265, 280, 281), (259, 258, 273, 274), (267, 266, 281, 282), (260, 259, 274, 275), (268, 267, 282, 283), (261, 260, 275, 276), (269, 268, 283, 284), (262, 261, 276, 277), (263, 262, 277, 278), (256, 255, 270, 271), (264, 263, 278, 279), (257, 256, 271, 272), (265, 264, 279, 280), (258, 257, 272, 273), (278, 277, 292, 293), (271, 270, 285, 286), (279, 278, 293, 294), (272, 271, 286, 287), (280, 279, 294, 295), (273, 272, 287, 288), (281, 280, 295, 296), (274, 273, 288, 289), (282, 281, 296, 297), (275, 274, 289, 290), (283, 282, 297, 298), (276, 275, 290, 291), (284, 283, 298, 299), (277, 276, 291, 292), (297, 296, 311, 312), (290, 289, 304, 305), (298, 297, 312, 313), (291, 290, 305, 306), (299, 298, 313, 314), (292, 291, 306, 307), (293, 292, 307, 308), (286, 285, 300, 301), (294, 293, 308, 309), (287, 286, 301, 302), (295, 294, 309, 310), (288, 287, 302, 303), (296, 295, 310, 311), (289, 288, 303, 304), (301, 300, 315, 316), (309, 308, 323, 324), (302, 301, 316, 317), (310, 309, 324, 325), (303, 302, 317, 318), (311, 310, 325, 326), (304, 303, 318, 319), (312, 311, 326, 327), (305, 304, 319, 320), (313, 312, 327, 328), (306, 305, 320, 321), (314, 313, 328, 329), (307, 306, 321, 322), (308, 307, 322, 323), (320, 319, 335, 336), (328, 327, 343, 344), (321, 320, 336, 337), (329, 328, 344, 345), (322, 321, 337, 338), (323, 322, 338, 339), (316, 315, 331, 332), (324, 323, 339, 340), (317, 316, 332, 333), (325, 324, 340, 341), (318, 317, 333, 334), (326, 325, 341, 342), (319, 318, 334, 335), (327, 326, 342, 343), (340, 339, 354, 355), (333, 332, 347, 348), (341, 340, 355, 356), (334, 333, 348, 349), (342, 341, 356, 357), (335, 334, 349, 350), (343, 342, 357, 358), (336, 335, 350, 351), (344, 343, 358, 359), (337, 336, 351, 352), (345, 344, 359, 360), (338, 337, 352, 353), (339, 338, 353, 354), (332, 331, 346, 347), (359, 358, 373, 374), (352, 351, 366, 367), (360, 359, 374, 375), (353, 352, 367, 368), (354, 353, 368, 369), (347, 346, 361, 362), (355, 354, 369, 370), (348, 347, 362, 363), (356, 355, 370, 371), (349, 348, 363, 364), (357, 356, 371, 372), (350, 349, 364, 365), (358, 357, 372, 373), (351, 350, 365, 366), (363, 362, 377, 378), (371, 370, 385, 386), (364, 363, 378, 379), (372, 371, 386, 387), (365, 364, 379, 380), (373, 372, 387, 388), (366, 365, 380, 381), (374, 373, 388, 389), (367, 366, 381, 382), (375, 374, 389, 390), (368, 367, 382, 383), (369, 368, 383, 384), (362, 361, 376, 377), (370, 369, 384, 385), (382, 381, 396, 397), (390, 389, 404, 405), (383, 382, 397, 398), (384, 383, 398, 399), (377, 376, 391, 392), (385, 384, 399, 400), (378, 377, 392, 393), (386, 385, 400, 401), (379, 378, 393, 394), (387, 386, 401, 402), (380, 379, 394, 395), (388, 387, 402, 403), (381, 380, 395, 396), (389, 388, 403, 404), (401, 400, 415, 416), (394, 393, 408, 409), (402, 401, 416, 417), (395, 394, 409, 410), (403, 402, 417, 418), (396, 395, 410, 411), (404, 403, 418, 419), (397, 396, 411, 412), (405, 404, 419, 420), (398, 397, 412, 413), (399, 398, 413, 414), (392, 391, 406, 407), (400, 399, 414, 415), (393, 392, 407, 408), (420, 419, 434, 435), (413, 412, 427, 428), (414, 413, 428, 429), (407, 406, 421, 422), (415, 414, 429, 430), (408, 407, 422, 423), (416, 415, 430, 431), (409, 408, 423, 424), (417, 416, 431, 432), (410, 409, 424, 425), (418, 417, 432, 433), (411, 410, 425, 426), (419, 418, 433, 434), (412, 411, 426, 427), (432, 431, 446, 447), (425, 424, 439, 440), (433, 432, 447, 448), (426, 425, 440, 441), (434, 433, 448, 449), (427, 426, 441, 442), (435, 434, 449, 450), (428, 427, 442, 443), (429, 428, 443, 444), (422, 421, 436, 437), (430, 429, 444, 445), (423, 422, 437, 438), (431, 430, 445, 446), (424, 423, 438, 439), (444, 443, 459, 460), (437, 436, 452, 453), (445, 444, 460, 461), (438, 437, 453, 454), (446, 445, 461, 462), (439, 438, 454, 455), (447, 446, 462, 463), (440, 439, 455, 456), (448, 447, 463, 464), (441, 440, 456, 457), (449, 448, 464, 465), (442, 441, 457, 458), (450, 449, 465, 466), (443, 442, 458, 459), (456, 455, 470, 471), (464, 463, 478, 479), (457, 456, 471, 472), (465, 464, 479, 480), (458, 457, 472, 473), (466, 465, 480, 481), (459, 458, 473, 474), (460, 459, 474, 475), (453, 452, 467, 468), (461, 460, 475, 476), (454, 453, 468, 469), (462, 461, 476, 477), (455, 454, 469, 470), (463, 462, 477, 478), (0, 451, 15), (330, 14, 29), (15, 451, 30), (330, 29, 44), (30, 451, 45), (330, 44, 59), (45, 451, 60), (330, 59, 74), (60, 451, 75), (330, 74, 89), (75, 451, 90), (330, 89, 104), (90, 451, 105), (330, 104, 119), (105, 451, 120), (330, 119, 134), (120, 451, 135), (330, 134, 149), (135, 451, 150), (330, 149, 164), (150, 451, 165), (330, 164, 179), (165, 451, 180), (330, 179, 194), (180, 451, 195), (330, 194, 209), (195, 451, 210), (330, 209, 224), (210, 451, 225), (330, 224, 239), (225, 451, 240), (330, 239, 254), (240, 451, 255), (330, 254, 269), (255, 451, 270), (330, 269, 284), (330, 284, 299), (270, 451, 285), (285, 451, 300), (330, 299, 314), (300, 451, 315), (330, 314, 329), (315, 451, 331), (330, 329, 345), (331, 451, 346), (330, 345, 360), (346, 451, 361), (330, 360, 375), (361, 451, 376), (330, 375, 390), (376, 451, 391), (330, 390, 405), (391, 451, 406), (330, 405, 420), (406, 451, 421), (330, 420, 435), (421, 451, 436), (330, 435, 450), (436, 451, 452), (330, 450, 466), (452, 451, 467), (330, 466, 481), (475, 474, 7, 8), (468, 467, 0, 1), (476, 475, 8, 9), (469, 468, 1, 2), (477, 476, 9, 10), (470, 469, 2, 3), (478, 477, 10, 11), (471, 470, 3, 4), (479, 478, 11, 12), (472, 471, 4, 5), (480, 479, 12, 13), (473, 472, 5, 6), (481, 480, 13, 14), (474, 473, 6, 7), (467, 451, 0), (330, 481, 14)])
me_sphere.polygons.foreach_set('use_smooth', [True] * 512)
me_sphere.polygons.foreach_set('material_index', [0, 2, 0, 1, 0, 1, 0, 0, 0, 0, 0, 0, 0, 0, 0, 0, 0, 2, 0, 1, 0, 1, 0, 0, 0, 0, 0, 0, 1, 0, 0, 0, 0, 0, 0, 0, 0, 0, 2, 0, 1, 0, 0, 0, 2, 0, 1, 0, 1, 0, 0, 0, 0, 0, 0, 0, 0, 0, 0, 0, 0, 0, 0, 0, 0, 2, 0, 1, 0, 1, 0, 2, 0, 1, 0, 1, 0, 0, 0, 0, 0, 0, 0, 0, 0, 0, 0, 0, 0, 0, 0, 0, 2, 0, 1, 0, 1, 0, 0, 2, 0, 1, 0, 1, 0, 0, 0, 0, 0, 0, 0, 0, 0, 0, 0, 0, 0, 0, 0, 2, 0, 1, 0, 1, 0, 0, 0, 1, 0, 1, 0, 0, 0, 0, 0, 0, 0, 0, 0, 2, 0, 0, 0, 0, 0, 2, 0, 1, 0, 1, 0, 0, 0, 0, 1, 0, 1, 0, 0, 0, 0, 0, 0, 0, 0, 0, 2, 0, 0, 0, 0, 0, 2, 0, 1, 0, 1, 0, 0, 0, 0, 0, 0, 1, 0, 0, 0, 0, 0, 0, 0, 0, 0, 2, 0, 1, 0, 0, 0, 2, 0, 1, 0, 1, 0, 0, 0, 0, 0, 0, 1, 0, 0, 0, 0, 0, 0, 0, 0, 0, 2, 0, 1, 0, 0, 0, 2, 0, 1, 0, 1, 0, 0, 0, 0, 0, 0, 0, 0, 0, 0, 0, 0, 0, 0, 0, 0, 2, 0, 1, 0, 1, 0, 2, 0, 1, 0, 1, 0, 0, 0, 0, 0, 0, 0, 0, 0, 0, 0, 0, 0, 0, 0, 2, 0, 1, 0, 1, 0, 0, 2, 0, 1, 0, 1, 0, 0, 0, 0, 0, 0, 0, 0, 0, 0, 0, 0, 0, 0, 0, 2, 0, 1, 0, 1, 0, 0, 0, 0, 1, 0, 1, 0, 0, 0, 0, 0, 0, 0, 0, 0, 2, 0, 0, 0, 0, 0, 2, 0, 1, 0, 1, 0, 0, 0, 0, 1, 0, 1, 0, 0, 0, 0, 0, 0, 0, 0, 0, 2, 0, 0, 0, 0, 0, 2, 0, 1, 0, 1, 0, 0, 0, 0, 0, 0, 1, 0, 0, 0, 0, 0, 0, 0, 0, 0, 2, 0, 1, 0, 0, 0, 2, 0, 1, 0, 1, 0, 0, 0, 0, 0, 0, 0, 0, 0, 0, 0, 0, 0, 0, 0, 2, 0, 1, 0, 1, 0, 2, 0, 1, 0, 1, 0, 0, 0, 0, 0, 0, 0, 0, 0, 0, 0, 0, 0, 0, 0, 0, 2, 0, 1, 0, 1, 0, 2, 0, 2, 0, 2, 0, 2, 0, 2, 0, 2, 0, 2, 0, 2, 0, 2, 0, 2, 0, 2, 0, 2, 0, 2, 0, 2, 0, 2, 0, 2, 0, 2, 0, 2, 0, 0, 2, 2, 0, 2, 0, 2, 0, 2, 0, 2, 0, 2, 0, 2, 0, 2, 0, 2, 0, 2, 0, 2, 0, 2, 0, 0, 2, 0, 1, 0, 1, 0, 0, 0, 0, 0, 0, 0, 0, 2, 0])
me_sphere.materials.append(mat_material_001)
me_sphere.materials.append(mat_material_002)
me_sphere.materials.append(mat_material_003)
me_sphere.use_remesh_preserve_volume = False
me_sphere.use_remesh_preserve_attributes = False
me_sphere.use_mirror_vertex_groups = False
me_sphere.update()
me_plane_022 = bpy.data.meshes.new('Plane.022')
me_plane_022.from_pydata([(1.099, -0.1151, 0.2133), (1.0, -0.09695, 0.503), (1.063, -0.2796, 0.2367), (1.124, -0.1063, -0.08556), (1.054, -0.341, -0.1728), (0.8416, -0.1218, 0.7235), (1.05, -0.06051, -0.3978), (0.9756, -0.07656, -0.6343), (0.8798, -0.2534, -0.7193), (0.9773, -0.3045, -0.4564), (0.9281, -0.0333, -0.8189), (1.108, 0.1197, 0.2186), (1.003, 0.07184, 0.5085), (1.022, 0.005083, 0.4761), (1.109, 0.002946, 0.2076), (1.083, 0.2772, 0.2496), (1.123, 0.1038, -0.08379), (1.134, -0.004737, -0.09801), (1.058, 0.3402, -0.1717), (0.8388, 0.1243, 0.7252), (0.8181, 0.00867, 0.7553), (1.047, 0.0667, -0.4024), (1.056, -0.0102, -0.3869), (0.989, 0.1122, -0.6363), (0.9912, 0.007588, -0.6282), (0.9331, 0.2725, -0.7063), (0.9866, 0.3143, -0.4546), (0.9809, 0.1077, -0.8265), (0.9534, 0.04542, -0.8342)], [], [(0, 14, 13, 1), (1, 2, 0), (0, 3, 17, 14), (0, 4, 3), (13, 20, 5, 1), (3, 6, 22, 17), (6, 7, 24, 22), (6, 8, 7), (3, 9, 6), (7, 10, 28, 24), (11, 12, 13, 14), (12, 11, 15), (11, 14, 17, 16), (11, 16, 18), (13, 12, 19, 20), (16, 17, 22, 21), (21, 22, 24, 23), (21, 23, 25), (16, 21, 26), (23, 24, 28, 27)])
me_plane_022.polygons.foreach_set('use_smooth', [True] * 20)
me_plane_022.materials.append(mat_material)
me_plane_022.use_remesh_preserve_volume = False
me_plane_022.use_remesh_preserve_attributes = False
me_plane_022.use_mirror_vertex_groups = False
me_plane_022.update()
me_plane_021 = bpy.data.meshes.new('Plane.021')
me_plane_021.from_pydata([(1.029, -0.093, 0.1707), (0.9957, -0.0991, 0.4407), (1.012, -0.2063, 0.1976), (1.055, -0.05181, -0.05642), (1.055, -0.2355, -0.1104), (0.8776, -0.1283, 0.6227), (1.201, -0.01236, -0.2351), (1.333, -0.02574, -0.312), (1.276, -0.1095, -0.3337), (1.172, -0.1761, -0.2464), (1.415, -0.008325, -0.3809), (1.03, 0.1094, 0.1731), (0.996, 0.05421, 0.4317), (1.03, -0.03997, 0.3898), (1.029, 0.01139, 0.1632), (1.013, 0.2179, 0.1955), (1.053, 0.1278, -0.06025), (1.043, 0.04884, -0.07538), (1.051, 0.2853, -0.1202), (0.8895, 0.09889, 0.6113), (0.8549, -0.01429, 0.6738), (1.179, 0.09125, -0.2415), (1.179, 0.03269, -0.2309), (1.342, 0.09821, -0.3202), (1.367, 0.04556, -0.3123), (1.264, 0.2695, -0.3272), (1.151, 0.2672, -0.2632), (1.397, 0.1234, -0.3894), (1.506, 0.06854, -0.351)], [], [(0, 14, 13, 1), (1, 2, 0), (0, 3, 17, 14), (0, 4, 3), (13, 20, 5, 1), (3, 6, 22, 17), (6, 7, 24, 22), (6, 8, 7), (3, 9, 6), (7, 10, 28, 24), (11, 12, 13, 14), (12, 11, 15), (11, 14, 17, 16), (11, 16, 18), (13, 12, 19, 20), (16, 17, 22, 21), (21, 22, 24, 23), (21, 23, 25), (16, 21, 26), (23, 24, 28, 27)])
me_plane_021.polygons.foreach_set('use_smooth', [True] * 20)
me_plane_021.materials.append(mat_material_005)
me_plane_021.use_remesh_preserve_volume = False
me_plane_021.use_remesh_preserve_attributes = False
me_plane_021.use_mirror_vertex_groups = False
me_plane_021.update()
me_plane_019 = bpy.data.meshes.new('Plane.019')
me_plane_019.from_pydata([(1.102, -0.1124, 0.2053), (1.001, -0.1004, 0.5101), (1.062, -0.281, 0.235), (1.116, -0.1039, -0.09128), (1.054, -0.3421, -0.1786), (0.8413, -0.1248, 0.7331), (1.09, -0.08182, -0.4247), (1.169, -0.1144, -0.6741), (0.985, -0.2652, -0.7174), (0.9909, -0.3205, -0.4586), (1.198, -0.1005, -0.8617), (1.104, 0.1189, 0.2029), (1.001, 0.09922, 0.5105), (1.021, 0.001373, 0.4733), (1.106, 5.107e-05, 0.1949), (1.064, 0.2813, 0.2352), (1.113, 0.1067, -0.09634), (1.12, -0.006762, -0.1129), (1.055, 0.3423, -0.1798), (0.8491, 0.1538, 0.7289), (0.8205, -0.02378, 0.7743), (1.091, 0.0598, -0.4018), (1.094, -0.004687, -0.4088), (1.183, 0.03991, -0.6635), (1.227, -0.03745, -0.6751), (0.9982, 0.2549, -0.7025), (1.0, 0.3056, -0.4528), (1.203, 0.06665, -0.864), (1.364, -0.03867, -0.9342)], [], [(0, 14, 13, 1), (1, 2, 0), (0, 3, 17, 14), (0, 4, 3), (13, 20, 5, 1), (3, 6, 22, 17), (6, 7, 24, 22), (6, 8, 7), (3, 9, 6), (7, 10, 28, 24), (11, 12, 13, 14), (12, 11, 15), (11, 14, 17, 16), (11, 16, 18), (13, 12, 19, 20), (16, 17, 22, 21), (21, 22, 24, 23), (21, 23, 25), (16, 21, 26), (23, 24, 28, 27)])
me_plane_019.polygons.foreach_set('use_smooth', [True] * 20)
me_plane_019.materials.append(mat_material)
me_plane_019.use_remesh_preserve_volume = False
me_plane_019.use_remesh_preserve_attributes = False
me_plane_019.use_mirror_vertex_groups = False
me_plane_019.update()
me_plane_018 = bpy.data.meshes.new('Plane.018')
me_plane_018.from_pydata([(1.107, -0.09691, 0.2199), (0.9955, -0.06237, 0.5235), (1.068, -0.2688, 0.2449), (1.152, -0.08027, -0.03558), (1.122, -0.3194, -0.1234), (0.8262, -0.1304, 0.7439), (1.228, -0.0253, -0.2488), (1.286, -0.02426, -0.3677), (1.275, -0.1675, -0.389), (1.223, -0.2581, -0.2743), (1.308, 0.05562, -0.4393), (1.103, 0.1364, 0.2183), (0.991, 0.0958, 0.5236), (1.027, -0.003276, 0.4701), (1.116, 0.01345, 0.2176), (1.058, 0.2877, 0.2454), (1.14, 0.1302, -0.0336), (1.149, 0.01972, -0.04389), (1.09, 0.355, -0.1206), (0.8257, 0.1549, 0.7447), (0.826, -0.01958, 0.7636), (1.206, 0.1177, -0.2555), (1.211, 0.04769, -0.2429), (1.267, 0.1487, -0.3715), (1.281, 0.09365, -0.3718), (1.183, 0.3277, -0.4309), (1.14, 0.3412, -0.3112), (1.313, 0.1275, -0.4319), (1.331, 0.1128, -0.4493)], [], [(0, 14, 13, 1), (1, 2, 0), (0, 3, 17, 14), (0, 4, 3), (13, 20, 5, 1), (3, 6, 22, 17), (6, 7, 24, 22), (6, 8, 7), (3, 9, 6), (7, 10, 28, 24), (11, 12, 13, 14), (12, 11, 15), (11, 14, 17, 16), (11, 16, 18), (13, 12, 19, 20), (16, 17, 22, 21), (21, 22, 24, 23), (21, 23, 25), (16, 21, 26), (23, 24, 28, 27)])
me_plane_018.polygons.foreach_set('use_smooth', [True] * 20)
me_plane_018.materials.append(mat_material_004)
me_plane_018.use_remesh_preserve_volume = False
me_plane_018.use_remesh_preserve_attributes = False
me_plane_018.use_mirror_vertex_groups = False
me_plane_018.update()
me_plane_017 = bpy.data.meshes.new('Plane.017')
me_plane_017.from_pydata([(1.185, -0.1265, 0.2213), (1.189, -0.1017, 0.6166), (1.065, -0.2815, 0.2355), (1.191, -0.1123, -0.1029), (1.065, -0.3455, -0.1811), (1.065, -0.1728, 0.9264), (1.203, -0.07678, -0.4733), (1.188, -0.1194, -0.7903), (1.065, -0.3348, -0.8508), (1.065, -0.3384, -0.4946), (1.193, -0.08389, -1.079), (1.185, 0.1265, 0.2213), (1.189, 0.1017, 0.6166), (1.213, 1.37e-07, 0.5561), (1.213, 8.589e-08, 0.2177), (1.065, 0.2815, 0.2355), (1.191, 0.1123, -0.1029), (1.213, 3.479e-08, -0.1207), (1.065, 0.3455, -0.1811), (1.065, 0.1728, 0.9264), (1.213, 2.213e-07, 1.115), (1.203, 0.07678, -0.4733), (1.213, -1.631e-08, -0.4591), (1.188, 0.1194, -0.7903), (1.213, -6.74e-08, -0.7975), (1.065, 0.3348, -0.8508), (1.065, 0.3384, -0.4946), (1.193, 0.08389, -1.079), (1.213, -1.204e-07, -1.149)], [], [(0, 14, 13, 1), (1, 2, 0), (0, 3, 17, 14), (0, 4, 3), (13, 20, 5, 1), (3, 6, 22, 17), (6, 7, 24, 22), (6, 8, 7), (3, 9, 6), (7, 10, 28, 24), (11, 12, 13, 14), (12, 11, 15), (11, 14, 17, 16), (11, 16, 18), (13, 12, 19, 20), (16, 17, 22, 21), (21, 22, 24, 23), (21, 23, 25), (16, 21, 26), (23, 24, 28, 27)])
me_plane_017.polygons.foreach_set('use_smooth', [True] * 20)
me_plane_017.materials.append(mat_material_005)
me_plane_017.use_remesh_preserve_volume = False
me_plane_017.use_remesh_preserve_attributes = False
me_plane_017.use_mirror_vertex_groups = False
me_plane_017.update()
me_plane_016 = bpy.data.meshes.new('Plane.016')
me_plane_016.from_pydata([(1.185, -0.1265, 0.2213), (1.189, -0.1017, 0.6166), (1.065, -0.2815, 0.2355), (1.191, -0.1123, -0.1029), (1.065, -0.3455, -0.1811), (1.065, -0.1728, 0.9264), (1.203, -0.07678, -0.4733), (1.188, -0.1194, -0.7903), (1.065, -0.3348, -0.8508), (1.065, -0.3384, -0.4946), (1.193, -0.08389, -1.079), (1.185, 0.1265, 0.2213), (1.189, 0.1017, 0.6166), (1.213, 1.37e-07, 0.5561), (1.213, 8.589e-08, 0.2177), (1.065, 0.2815, 0.2355), (1.191, 0.1123, -0.1029), (1.213, 3.479e-08, -0.1207), (1.065, 0.3455, -0.1811), (1.065, 0.1728, 0.9264), (1.213, 2.213e-07, 1.115), (1.203, 0.07678, -0.4733), (1.213, -1.631e-08, -0.4591), (1.188, 0.1194, -0.7903), (1.213, -6.74e-08, -0.7975), (1.065, 0.3348, -0.8508), (1.065, 0.3384, -0.4946), (1.193, 0.08389, -1.079), (1.213, -1.204e-07, -1.149)], [], [(0, 14, 13, 1), (1, 2, 0), (0, 3, 17, 14), (0, 4, 3), (13, 20, 5, 1), (3, 6, 22, 17), (6, 7, 24, 22), (6, 8, 7), (3, 9, 6), (7, 10, 28, 24), (11, 12, 13, 14), (12, 11, 15), (11, 14, 17, 16), (11, 16, 18), (13, 12, 19, 20), (16, 17, 22, 21), (21, 22, 24, 23), (21, 23, 25), (16, 21, 26), (23, 24, 28, 27)])
me_plane_016.polygons.foreach_set('use_smooth', [True] * 20)
me_plane_016.materials.append(mat_material_004)
me_plane_016.use_remesh_preserve_volume = False
me_plane_016.use_remesh_preserve_attributes = False
me_plane_016.use_mirror_vertex_groups = False
me_plane_016.update()
me_plane_015 = bpy.data.meshes.new('Plane.015')
me_plane_015.from_pydata([(1.185, -0.1265, 0.2213), (1.189, -0.1017, 0.6166), (1.065, -0.2815, 0.2355), (1.191, -0.1123, -0.1029), (1.065, -0.3455, -0.1811), (1.065, -0.1728, 0.9264), (1.203, -0.07678, -0.4733), (1.188, -0.1194, -0.7903), (1.065, -0.3348, -0.8508), (1.065, -0.3384, -0.4946), (1.193, -0.08389, -1.079), (1.185, 0.1265, 0.2213), (1.189, 0.1017, 0.6166), (1.213, 1.37e-07, 0.5561), (1.213, 8.589e-08, 0.2177), (1.065, 0.2815, 0.2355), (1.191, 0.1123, -0.1029), (1.213, 3.479e-08, -0.1207), (1.065, 0.3455, -0.1811), (1.065, 0.1728, 0.9264), (1.213, 2.213e-07, 1.115), (1.203, 0.07678, -0.4733), (1.213, -1.631e-08, -0.4591), (1.188, 0.1194, -0.7903), (1.213, -6.74e-08, -0.7975), (1.065, 0.3348, -0.8508), (1.065, 0.3384, -0.4946), (1.193, 0.08389, -1.079), (1.213, -1.204e-07, -1.149)], [], [(0, 14, 13, 1), (1, 2, 0), (0, 3, 17, 14), (0, 4, 3), (13, 20, 5, 1), (3, 6, 22, 17), (6, 7, 24, 22), (6, 8, 7), (3, 9, 6), (7, 10, 28, 24), (11, 12, 13, 14), (12, 11, 15), (11, 14, 17, 16), (11, 16, 18), (13, 12, 19, 20), (16, 17, 22, 21), (21, 22, 24, 23), (21, 23, 25), (16, 21, 26), (23, 24, 28, 27)])
me_plane_015.polygons.foreach_set('use_smooth', [True] * 20)
me_plane_015.materials.append(mat_material_004)
me_plane_015.use_remesh_preserve_volume = False
me_plane_015.use_remesh_preserve_attributes = False
me_plane_015.use_mirror_vertex_groups = False
me_plane_015.update()
me_plane_014 = bpy.data.meshes.new('Plane.014')
me_plane_014.from_pydata([(1.185, -0.1265, 0.2213), (1.189, -0.1017, 0.6166), (1.065, -0.2815, 0.2355), (1.191, -0.1123, -0.1029), (1.065, -0.3455, -0.1811), (1.065, -0.1728, 0.9264), (1.203, -0.07678, -0.4733), (1.188, -0.1194, -0.7903), (1.065, -0.3348, -0.8508), (1.065, -0.3384, -0.4946), (1.193, -0.08389, -1.079), (1.185, 0.1265, 0.2213), (1.189, 0.1017, 0.6166), (1.213, 1.37e-07, 0.5561), (1.213, 8.589e-08, 0.2177), (1.065, 0.2815, 0.2355), (1.191, 0.1123, -0.1029), (1.213, 3.479e-08, -0.1207), (1.065, 0.3455, -0.1811), (1.065, 0.1728, 0.9264), (1.213, 2.213e-07, 1.115), (1.203, 0.07678, -0.4733), (1.213, -1.631e-08, -0.4591), (1.188, 0.1194, -0.7903), (1.213, -6.74e-08, -0.7975), (1.065, 0.3348, -0.8508), (1.065, 0.3384, -0.4946), (1.193, 0.08389, -1.079), (1.213, -1.204e-07, -1.149)], [], [(0, 14, 13, 1), (1, 2, 0), (0, 3, 17, 14), (0, 4, 3), (13, 20, 5, 1), (3, 6, 22, 17), (6, 7, 24, 22), (6, 8, 7), (3, 9, 6), (7, 10, 28, 24), (11, 12, 13, 14), (12, 11, 15), (11, 14, 17, 16), (11, 16, 18), (13, 12, 19, 20), (16, 17, 22, 21), (21, 22, 24, 23), (21, 23, 25), (16, 21, 26), (23, 24, 28, 27)])
me_plane_014.polygons.foreach_set('use_smooth', [True] * 20)
me_plane_014.materials.append(mat_material)
me_plane_014.use_remesh_preserve_volume = False
me_plane_014.use_remesh_preserve_attributes = False
me_plane_014.use_mirror_vertex_groups = False
me_plane_014.update()
me_plane_013 = bpy.data.meshes.new('Plane.013')
me_plane_013.from_pydata([(1.112, -0.1204, 0.2294), (0.9937, -0.1227, 0.5481), (1.057, -0.2843, 0.2419), (1.143, -0.1168, -0.09397), (1.054, -0.3375, -0.1777), (0.819, -0.1613, 0.7374), (1.04, -0.07661, -0.4079), (0.9053, -0.08153, -0.6248), (0.8342, -0.2784, -0.6549), (0.965, -0.3035, -0.443), (0.8205, -0.08497, -0.7237), (1.111, 0.1007, 0.2231), (1.012, 0.06099, 0.5587), (1.047, -0.03238, 0.5218), (1.126, -0.01996, 0.2434), (1.058, 0.2637, 0.2502), (1.147, 0.08044, -0.09904), (1.169, -0.02298, -0.1043), (1.05, 0.3254, -0.1786), (0.8384, 0.09013, 0.7689), (0.8359, -0.01656, 0.7621), (1.048, 0.06036, -0.402), (1.051, -0.0005115, -0.3936), (0.9163, 0.09606, -0.6008), (0.9278, -0.02466, -0.5986), (0.8317, 0.2596, -0.6621), (0.9765, 0.2954, -0.439), (0.8204, 0.08282, -0.7236), (0.7943, -0.0009023, -0.7503)], [], [(0, 14, 13, 1), (1, 2, 0), (0, 3, 17, 14), (0, 4, 3), (13, 20, 5, 1), (3, 6, 22, 17), (6, 7, 24, 22), (6, 8, 7), (3, 9, 6), (7, 10, 28, 24), (11, 12, 13, 14), (12, 11, 15), (11, 14, 17, 16), (11, 16, 18), (13, 12, 19, 20), (16, 17, 22, 21), (21, 22, 24, 23), (21, 23, 25), (16, 21, 26), (23, 24, 28, 27)])
me_plane_013.polygons.foreach_set('use_smooth', [True] * 20)
me_plane_013.materials.append(mat_material)
me_plane_013.use_remesh_preserve_volume = False
me_plane_013.use_remesh_preserve_attributes = False
me_plane_013.use_mirror_vertex_groups = False
me_plane_013.update()
me_plane_012 = bpy.data.meshes.new('Plane.012')
me_plane_012.from_pydata([(1.185, -0.1265, 0.2213), (1.189, -0.1017, 0.6166), (1.065, -0.2815, 0.2355), (1.191, -0.1123, -0.1029), (1.065, -0.3455, -0.1811), (1.065, -0.1728, 0.9264), (1.203, -0.07678, -0.4733), (1.188, -0.1194, -0.7903), (1.065, -0.3348, -0.8508), (1.065, -0.3384, -0.4946), (1.193, -0.08389, -1.079), (1.185, 0.1265, 0.2213), (1.189, 0.1017, 0.6166), (1.213, 1.37e-07, 0.5561), (1.213, 8.589e-08, 0.2177), (1.065, 0.2815, 0.2355), (1.191, 0.1123, -0.1029), (1.213, 3.479e-08, -0.1207), (1.065, 0.3455, -0.1811), (1.065, 0.1728, 0.9264), (1.213, 2.213e-07, 1.115), (1.203, 0.07678, -0.4733), (1.213, -1.631e-08, -0.4591), (1.188, 0.1194, -0.7903), (1.213, -6.74e-08, -0.7975), (1.065, 0.3348, -0.8508), (1.065, 0.3384, -0.4946), (1.193, 0.08389, -1.079), (1.213, -1.204e-07, -1.149)], [], [(0, 14, 13, 1), (1, 2, 0), (0, 3, 17, 14), (0, 4, 3), (13, 20, 5, 1), (3, 6, 22, 17), (6, 7, 24, 22), (6, 8, 7), (3, 9, 6), (7, 10, 28, 24), (11, 12, 13, 14), (12, 11, 15), (11, 14, 17, 16), (11, 16, 18), (13, 12, 19, 20), (16, 17, 22, 21), (21, 22, 24, 23), (21, 23, 25), (16, 21, 26), (23, 24, 28, 27)])
me_plane_012.polygons.foreach_set('use_smooth', [True] * 20)
me_plane_012.materials.append(mat_material_004)
me_plane_012.use_remesh_preserve_volume = False
me_plane_012.use_remesh_preserve_attributes = False
me_plane_012.use_mirror_vertex_groups = False
me_plane_012.update()
me_plane_011 = bpy.data.meshes.new('Plane.011')
me_plane_011.from_pydata([(1.171, -0.1049, 0.2398), (1.021, -0.07678, 0.5407), (1.105, -0.274, 0.2534), (1.196, -0.08772, -0.06073), (1.09, -0.3371, -0.1642), (0.8416, -0.1455, 0.7368), (1.082, -0.07059, -0.3967), (0.9418, -0.07635, -0.6245), (0.8697, -0.2523, -0.6765), (1.001, -0.3159, -0.4484), (0.8375, -0.03383, -0.7565), (1.175, 0.1249, 0.2425), (1.039, 0.09481, 0.5182), (1.067, 0.02554, 0.49), (1.213, 0.01923, 0.2387), (1.106, 0.2875, 0.2537), (1.189, 0.1168, -0.06029), (1.224, 0.008628, -0.06683), (1.086, 0.3464, -0.1649), (0.8469, 0.1177, 0.7413), (0.8412, 0.01332, 0.758), (1.081, 0.08289, -0.3969), (1.092, 0.006798, -0.3794), (0.9508, 0.097, -0.6076), (0.9482, -0.01662, -0.6255), (0.8491, 0.258, -0.6939), (0.9945, 0.3173, -0.4456), (0.839, 0.03849, -0.7534), (0.8347, -0.0031, -0.7627)], [], [(0, 14, 13, 1), (1, 2, 0), (0, 3, 17, 14), (0, 4, 3), (13, 20, 5, 1), (3, 6, 22, 17), (6, 7, 24, 22), (6, 8, 7), (3, 9, 6), (7, 10, 28, 24), (11, 12, 13, 14), (12, 11, 15), (11, 14, 17, 16), (11, 16, 18), (13, 12, 19, 20), (16, 17, 22, 21), (21, 22, 24, 23), (21, 23, 25), (16, 21, 26), (23, 24, 28, 27)])
me_plane_011.polygons.foreach_set('use_smooth', [True] * 20)
me_plane_011.materials.append(mat_material_004)
me_plane_011.use_remesh_preserve_volume = False
me_plane_011.use_remesh_preserve_attributes = False
me_plane_011.use_mirror_vertex_groups = False
me_plane_011.update()
me_plane_010 = bpy.data.meshes.new('Plane.010')
me_plane_010.from_pydata([(1.185, -0.1265, 0.2213), (1.189, -0.1017, 0.6166), (1.065, -0.2815, 0.2355), (1.191, -0.1123, -0.1029), (1.065, -0.3455, -0.1811), (1.065, -0.1728, 0.9264), (1.203, -0.07678, -0.4733), (1.188, -0.1194, -0.7903), (1.065, -0.3348, -0.8508), (1.065, -0.3384, -0.4946), (1.193, -0.08389, -1.079), (1.185, 0.1265, 0.2213), (1.189, 0.1017, 0.6166), (1.213, 1.37e-07, 0.5561), (1.213, 8.589e-08, 0.2177), (1.065, 0.2815, 0.2355), (1.191, 0.1123, -0.1029), (1.213, 3.479e-08, -0.1207), (1.065, 0.3455, -0.1811), (1.065, 0.1728, 0.9264), (1.213, 2.213e-07, 1.115), (1.203, 0.07678, -0.4733), (1.213, -1.631e-08, -0.4591), (1.188, 0.1194, -0.7903), (1.213, -6.74e-08, -0.7975), (1.065, 0.3348, -0.8508), (1.065, 0.3384, -0.4946), (1.193, 0.08389, -1.079), (1.213, -1.204e-07, -1.149)], [], [(0, 14, 13, 1), (1, 2, 0), (0, 3, 17, 14), (0, 4, 3), (13, 20, 5, 1), (3, 6, 22, 17), (6, 7, 24, 22), (6, 8, 7), (3, 9, 6), (7, 10, 28, 24), (11, 12, 13, 14), (12, 11, 15), (11, 14, 17, 16), (11, 16, 18), (13, 12, 19, 20), (16, 17, 22, 21), (21, 22, 24, 23), (21, 23, 25), (16, 21, 26), (23, 24, 28, 27)])
me_plane_010.polygons.foreach_set('use_smooth', [True] * 20)
me_plane_010.materials.append(mat_material_004)
me_plane_010.use_remesh_preserve_volume = False
me_plane_010.use_remesh_preserve_attributes = False
me_plane_010.use_mirror_vertex_groups = False
me_plane_010.update()
me_plane_009 = bpy.data.meshes.new('Plane.009')
me_plane_009.from_pydata([(1.185, -0.1265, 0.2213), (1.189, -0.1017, 0.6166), (1.065, -0.2815, 0.2355), (1.191, -0.1123, -0.1029), (1.065, -0.3455, -0.1811), (1.065, -0.1728, 0.9264), (1.203, -0.07678, -0.4733), (1.188, -0.1194, -0.7903), (1.065, -0.3348, -0.8508), (1.065, -0.3384, -0.4946), (1.193, -0.08389, -1.079), (1.185, 0.1265, 0.2213), (1.189, 0.1017, 0.6166), (1.213, 1.37e-07, 0.5561), (1.213, 8.589e-08, 0.2177), (1.065, 0.2815, 0.2355), (1.191, 0.1123, -0.1029), (1.213, 3.479e-08, -0.1207), (1.065, 0.3455, -0.1811), (1.065, 0.1728, 0.9264), (1.213, 2.213e-07, 1.115), (1.203, 0.07678, -0.4733), (1.213, -1.631e-08, -0.4591), (1.188, 0.1194, -0.7903), (1.213, -6.74e-08, -0.7975), (1.065, 0.3348, -0.8508), (1.065, 0.3384, -0.4946), (1.193, 0.08389, -1.079), (1.213, -1.204e-07, -1.149)], [], [(0, 14, 13, 1), (1, 2, 0), (0, 3, 17, 14), (0, 4, 3), (13, 20, 5, 1), (3, 6, 22, 17), (6, 7, 24, 22), (6, 8, 7), (3, 9, 6), (7, 10, 28, 24), (11, 12, 13, 14), (12, 11, 15), (11, 14, 17, 16), (11, 16, 18), (13, 12, 19, 20), (16, 17, 22, 21), (21, 22, 24, 23), (21, 23, 25), (16, 21, 26), (23, 24, 28, 27)])
me_plane_009.polygons.foreach_set('use_smooth', [True] * 20)
me_plane_009.materials.append(mat_material)
me_plane_009.use_remesh_preserve_volume = False
me_plane_009.use_remesh_preserve_attributes = False
me_plane_009.use_mirror_vertex_groups = False
me_plane_009.update()
me_plane_008 = bpy.data.meshes.new('Plane.008')
me_plane_008.from_pydata([(1.145, -0.1143, 0.2214), (1.023, -0.1018, 0.5248), (1.091, -0.2838, 0.2417), (1.145, -0.1089, -0.08827), (1.07, -0.3453, -0.1796), (0.8537, -0.1415, 0.7335), (1.055, -0.05799, -0.4224), (0.9368, -0.1087, -0.6356), (0.862, -0.2722, -0.6798), (0.9918, -0.3072, -0.4594), (0.8409, -0.06389, -0.7537), (1.177, 0.1189, 0.2216), (1.029, 0.1016, 0.5262), (1.063, 2.854e-06, 0.4702), (1.171, -0.008353, 0.212), (1.116, 0.2841, 0.2479), (1.159, 0.1029, -0.08967), (1.152, 0.004383, -0.1025), (1.081, 0.3463, -0.1775), (0.8435, 0.1513, 0.7508), (0.8249, 0.008301, 0.7878), (1.056, 0.06589, -0.4105), (1.067, -0.0108, -0.3968), (0.9389, 0.109, -0.6294), (0.9421, -0.002419, -0.6261), (0.8507, 0.2828, -0.6969), (0.9885, 0.3161, -0.4559), (0.8499, 0.07198, -0.7518), (0.8179, 0.02244, -0.7839)], [], [(0, 14, 13, 1), (1, 2, 0), (0, 3, 17, 14), (0, 4, 3), (13, 20, 5, 1), (3, 6, 22, 17), (6, 7, 24, 22), (6, 8, 7), (3, 9, 6), (7, 10, 28, 24), (11, 12, 13, 14), (12, 11, 15), (11, 14, 17, 16), (11, 16, 18), (13, 12, 19, 20), (16, 17, 22, 21), (21, 22, 24, 23), (21, 23, 25), (16, 21, 26), (23, 24, 28, 27)])
me_plane_008.polygons.foreach_set('use_smooth', [True] * 20)
me_plane_008.materials.append(mat_material_005)
me_plane_008.use_remesh_preserve_volume = False
me_plane_008.use_remesh_preserve_attributes = False
me_plane_008.use_mirror_vertex_groups = False
me_plane_008.update()
me_plane_007 = bpy.data.meshes.new('Plane.007')
me_plane_007.from_pydata([(-0.3254, 0.7359, -1.03), (-0.1753, 1.079, -0.7152), (0.7395, -0.4943, -0.8533), (1.149, 0.4403, 0.004304), (-0.2498, 1.021, -0.7931), (-0.3315, 0.8499, -0.9521), (1.1, -0.327, -0.6446), (1.285, 0.1318, -0.2294), (0.01796, 0.06426, -1.148), (0.408, -0.3598, -1.013), (0.8851, 0.7294, -0.0135), (0.4394, 1.026, -0.2652), (0.7086, 0.06269, -0.9846), (0.2854, 0.439, -1.126), (0.4824, 0.913, -0.6574), (0.9304, 0.5985, -0.453), (1.234, -0.1293, -0.4582), (-0.3013, 0.9368, -0.8802), (0.4144, 0.6873, -0.9608), (0.8681, 0.3547, -0.8149), (1.221, -0.3678, -0.4305), (1.311, -0.1401, -0.2219), (1.301, -0.2647, -0.3459), (1.111, -0.4608, -0.2608), (1.202, -0.2321, -0.05279), (1.327, -0.4476, -0.1516)], [], [(4, 1, 11, 14), (15, 10, 3, 7), (9, 12, 6, 2), (17, 18, 13, 5), (19, 16, 6, 12), (18, 14, 15, 19), (10, 15, 14, 11), (12, 9, 8, 13), (0, 5, 13, 8), (13, 18, 19, 12), (15, 7, 16, 19), (4, 14, 18, 17), (16, 7, 21, 22), (6, 16, 22, 20), (22, 21, 24, 25), (20, 22, 25, 23)])
me_plane_007.polygons.foreach_set('use_smooth', [True] * 16)
me_plane_007.materials.append(mat_material_006)
me_plane_007.use_remesh_preserve_volume = False
me_plane_007.use_remesh_preserve_attributes = False
me_plane_007.use_mirror_vertex_groups = False
me_plane_007.update()
me_plane_006 = bpy.data.meshes.new('Plane.006')
me_plane_006.from_pydata([(-0.1046, 0.2398, -1.28), (-0.3497, -0.1817, -1.245), (-0.554, 1.1, 0.0372), (-1.222, -0.04882, 0.1331), (-0.2662, -0.102, -1.286), (-0.1378, 0.1085, -1.307), (-0.929, 0.9116, 0.1957), (-1.243, 0.3485, 0.2331), (-0.1548, 0.8221, -0.789), (-0.3232, 1.068, -0.2778), (-1.102, -0.2715, -0.166), (-0.8426, -0.361, -0.6903), (-0.7654, 0.8406, -0.4279), (-0.548, 0.6228, -0.9236), (-0.8739, 0.01278, -0.8571), (-1.133, 0.1492, -0.3514), (-1.113, 0.6744, 0.2368), (-0.1936, 0.00596, -1.306), (-0.75, 0.3687, -0.932), (-1.012, 0.5614, -0.4508), (-1.002, 0.8017, 0.4075), (-1.155, 0.5198, 0.4269), (-1.108, 0.6893, 0.4242), (-0.847, 0.7112, 0.5399), (-1.003, 0.4294, 0.5588), (-1.038, 0.6649, 0.6821)], [], [(4, 1, 11, 14), (15, 10, 3, 7), (9, 12, 6, 2), (17, 18, 13, 5), (19, 16, 6, 12), (18, 14, 15, 19), (10, 15, 14, 11), (12, 9, 8, 13), (0, 5, 13, 8), (13, 18, 19, 12), (15, 7, 16, 19), (4, 14, 18, 17), (16, 7, 21, 22), (6, 16, 22, 20), (22, 21, 24, 25), (20, 22, 25, 23)])
me_plane_006.polygons.foreach_set('use_smooth', [True] * 16)
me_plane_006.materials.append(mat_material_007)
me_plane_006.use_remesh_preserve_volume = False
me_plane_006.use_remesh_preserve_attributes = False
me_plane_006.use_mirror_vertex_groups = False
me_plane_006.update()
me_plane_005 = bpy.data.meshes.new('Plane.005')
me_plane_005.from_pydata([(-0.9104, -0.51, -0.9409), (-0.7285, -0.06052, -1.188), (0.5074, -1.119, 0.02904), (1.003, 0.1066, -0.6459), (-0.8184, -0.1521, -1.143), (-0.9169, -0.3771, -1.018), (0.9157, -0.8958, -0.1535), (1.141, -0.2972, -0.4825), (-0.4496, -1.012, -0.4323), (0.08458, -1.152, -0.07311), (0.6625, 0.2755, -0.8596), (0.06085, 0.2494, -1.127), (0.3283, -0.974, -0.5662), (-0.2333, -0.8565, -0.8711), (0.01642, -0.2002, -1.196), (0.6104, -0.2298, -0.9322), (1.073, -0.6402, -0.3083), (-0.8813, -0.2696, -1.082), (-0.09814, -0.5968, -1.083), (0.4886, -0.6938, -0.8284), (1.113, -0.7256, -0.0579), (1.223, -0.4256, -0.2193), (1.202, -0.6064, -0.1469), (1.063, -0.5834, 0.139), (1.175, -0.2837, -0.02431), (1.321, -0.5076, 0.1084)], [], [(4, 1, 11, 14), (15, 10, 3, 7), (9, 12, 6, 2), (17, 18, 13, 5), (19, 16, 6, 12), (18, 14, 15, 19), (10, 15, 14, 11), (12, 9, 8, 13), (0, 5, 13, 8), (13, 18, 19, 12), (15, 7, 16, 19), (4, 14, 18, 17), (16, 7, 21, 22), (6, 16, 22, 20), (22, 21, 24, 25), (20, 22, 25, 23)])
me_plane_005.polygons.foreach_set('use_smooth', [True] * 16)
me_plane_005.materials.append(mat_material_007)
me_plane_005.use_remesh_preserve_volume = False
me_plane_005.use_remesh_preserve_attributes = False
me_plane_005.use_mirror_vertex_groups = False
me_plane_005.update()
me_plane_004 = bpy.data.meshes.new('Plane.004')
me_plane_004.from_pydata([(-0.974, 1.011, -0.05619), (-0.928, 0.9251, 0.4794), (0.6937, 0.7083, -0.7258), (0.8193, 0.4739, 0.7343), (-0.9892, 0.9441, 0.3592), (-1.019, 0.9861, 0.0886), (1.011, 0.7254, -0.3404), (1.056, 0.6097, 0.368), (-0.3394, 0.9561, -0.6193), (0.2719, 0.7906, -0.8011), (0.4182, 0.5175, 0.9006), (-0.2101, 0.7149, 0.8837), (0.3768, 1.069, -0.3051), (-0.246, 1.206, -0.1807), (-0.1867, 1.051, 0.5751), (0.4435, 0.8916, 0.5503), (1.086, 0.6896, -0.01317), (-1.017, 0.9688, 0.2174), (-0.2042, 1.211, 0.1785), (0.4292, 1.1, 0.1063), (1.19, 0.5521, -0.2179), (1.211, 0.4912, 0.1343), (1.237, 0.549, -0.05118), (1.156, 0.3077, -0.2427), (1.178, 0.2487, 0.1107), (1.385, 0.2943, -0.0993)], [], [(4, 1, 11, 14), (15, 10, 3, 7), (9, 12, 6, 2), (17, 18, 13, 5), (19, 16, 6, 12), (18, 14, 15, 19), (10, 15, 14, 11), (12, 9, 8, 13), (0, 5, 13, 8), (13, 18, 19, 12), (15, 7, 16, 19), (4, 14, 18, 17), (16, 7, 21, 22), (6, 16, 22, 20), (22, 21, 24, 25), (20, 22, 25, 23)])
me_plane_004.polygons.foreach_set('use_smooth', [True] * 16)
me_plane_004.materials.append(mat_material_008)
me_plane_004.use_remesh_preserve_volume = False
me_plane_004.use_remesh_preserve_attributes = False
me_plane_004.use_mirror_vertex_groups = False
me_plane_004.update()
me_plane_003 = bpy.data.meshes.new('Plane.003')
me_plane_003.from_pydata([(-1.041, 0.3653, -0.8703), (-1.274, -0.02207, -0.5675), (0.1313, 1.195, 0.2515), (-0.5057, 0.1393, 1.077), (-1.239, 0.04628, -0.6797), (-1.122, 0.2387, -0.8386), (-0.0002476, 1.072, 0.7175), (-0.3132, 0.5527, 1.104), (-0.4594, 0.9211, -0.5946), (-0.02656, 1.147, -0.1524), (-0.7689, -0.08333, 0.8097), (-1.115, -0.1661, 0.2552), (-0.4868, 1.052, 0.1842), (-0.8689, 0.839, -0.2963), (-1.176, 0.268, 0.1258), (-0.8329, 0.4038, 0.6616), (-0.1397, 0.8637, 0.9433), (-1.184, 0.1447, -0.7733), (-1.068, 0.6253, -0.08337), (-0.7329, 0.8261, 0.4322), (0.1163, 0.9411, 0.9328), (-0.03746, 0.6798, 1.123), (0.03675, 0.8479, 1.055), (0.3002, 0.7805, 0.8893), (0.1448, 0.5201, 1.081), (0.3029, 0.7612, 1.159)], [], [(4, 1, 11, 14), (15, 10, 3, 7), (9, 12, 6, 2), (17, 18, 13, 5), (19, 16, 6, 12), (18, 14, 15, 19), (10, 15, 14, 11), (12, 9, 8, 13), (0, 5, 13, 8), (13, 18, 19, 12), (15, 7, 16, 19), (4, 14, 18, 17), (16, 7, 21, 22), (6, 16, 22, 20), (22, 21, 24, 25), (20, 22, 25, 23)])
me_plane_003.polygons.foreach_set('use_smooth', [True] * 16)
me_plane_003.materials.append(mat_material_006)
me_plane_003.use_remesh_preserve_volume = False
me_plane_003.use_remesh_preserve_attributes = False
me_plane_003.use_mirror_vertex_groups = False
me_plane_003.update()
me_plane_002 = bpy.data.meshes.new('Plane.002')
me_plane_002.from_pydata([(0.0846, -1.351, -0.3771), (0.2642, -1.356, 0.19), (-1.115, 0.01415, -0.5161), (-0.7611, -0.03914, 0.9243), (0.2445, -1.39, 0.03398), (0.164, -1.389, -0.2511), (-1.285, 0.1071, -0.05538), (-1.099, 0.07318, 0.6387), (-0.4733, -0.8129, -0.7268), (-0.8656, -0.2836, -0.7149), (-0.4532, -0.3457, 0.9637), (-0.109, -0.8677, 0.7559), (-1.017, -0.5429, -0.2206), (-0.6096, -1.045, -0.2896), (-0.4014, -1.05, 0.4555), (-0.7793, -0.5473, 0.6226), (-1.251, 0.1099, 0.2805), (0.2033, -1.4, -0.1239), (-0.5701, -1.1, 0.06552), (-0.9912, -0.6238, 0.1865), (-1.285, 0.3219, 0.1207), (-1.189, 0.3064, 0.4653), (-1.283, 0.3163, 0.2936), (-1.111, 0.4968, 0.09594), (-1.017, 0.4805, 0.4421), (-1.245, 0.6123, 0.3006)], [], [(4, 1, 11, 14), (15, 10, 3, 7), (9, 12, 6, 2), (17, 18, 13, 5), (19, 16, 6, 12), (18, 14, 15, 19), (10, 15, 14, 11), (12, 9, 8, 13), (0, 5, 13, 8), (13, 18, 19, 12), (15, 7, 16, 19), (4, 14, 18, 17), (16, 7, 21, 22), (6, 16, 22, 20), (22, 21, 24, 25), (20, 22, 25, 23)])
me_plane_002.polygons.foreach_set('use_smooth', [True] * 16)
me_plane_002.materials.append(mat_material_008)
me_plane_002.use_remesh_preserve_volume = False
me_plane_002.use_remesh_preserve_attributes = False
me_plane_002.use_mirror_vertex_groups = False
me_plane_002.update()
me_plane_001 = bpy.data.meshes.new('Plane.001')
me_plane_001.from_pydata([(1.311, 0.5042, 0.02621), (1.095, 0.7223, 0.4756), (0.4937, -1.115, -0.1504), (-0.09607, -0.5202, 1.075), (1.165, 0.7168, 0.3588), (1.276, 0.6127, 0.129), (0.2873, -1.224, 0.2916), (0.006327, -0.9205, 0.8801), (1.123, -0.2634, -0.2874), (0.7609, -0.8131, -0.317), (0.07365, -0.1199, 1.111), (0.5159, 0.3489, 0.9738), (0.8483, -0.7703, 0.2529), (1.203, -0.2272, 0.2183), (0.8712, 0.09546, 0.8382), (0.4709, -0.4042, 0.9536), (0.1501, -1.135, 0.587), (1.23, 0.6715, 0.2357), (1.108, -0.1088, 0.5466), (0.7608, -0.6463, 0.6402), (0.03188, -1.271, 0.3894), (-0.1099, -1.118, 0.6801), (-0.02813, -1.238, 0.5481), (-0.1625, -1.18, 0.2652), (-0.3036, -1.028, 0.5581), (-0.3034, -1.309, 0.4568)], [], [(4, 1, 11, 14), (15, 10, 3, 7), (9, 12, 6, 2), (17, 18, 13, 5), (19, 16, 6, 12), (18, 14, 15, 19), (10, 15, 14, 11), (12, 9, 8, 13), (0, 5, 13, 8), (13, 18, 19, 12), (15, 7, 16, 19), (4, 14, 18, 17), (16, 7, 21, 22), (6, 16, 22, 20), (22, 21, 24, 25), (20, 22, 25, 23)])
me_plane_001.polygons.foreach_set('use_smooth', [True] * 16)
me_plane_001.materials.append(mat_material_006)
me_plane_001.use_remesh_preserve_volume = False
me_plane_001.use_remesh_preserve_attributes = False
me_plane_001.use_mirror_vertex_groups = False
me_plane_001.update()
me_plane = bpy.data.meshes.new('Plane')
me_plane.from_pydata([(-0.2973, -1.12, 0.795), (0.3783, -1.085, 0.7583), (-0.7672, 0.6394, 0.7157), (0.717, 0.6394, 0.7157), (0.1207, -1.169, 0.7852), (-0.1548, -1.176, 0.7827), (-0.3638, 0.9043, 0.8453), (0.3551, 0.8887, 0.8402), (-0.789, -0.4262, 0.7803), (-0.8899, 0.2208, 0.707), (0.8397, 0.2208, 0.707), (0.7387, -0.4262, 0.7803), (-0.437, 0.2208, 1.066), (-0.3889, -0.4262, 1.102), (0.384, -0.4262, 1.068), (0.4381, 0.2208, 1.027), (-0.02993, 0.9473, 0.8702), (-0.02513, -1.185, 0.7843), (-0.03285, -0.4262, 1.165), (-0.03285, 0.2208, 1.165), (-0.2008, 1.096, 0.7271), (0.157, 1.086, 0.721), (-0.0324, 1.123, 0.756), (-0.1896, 1.106, 0.4796), (0.1693, 1.098, 0.4756), (-0.02697, 1.317, 0.529)], [], [(4, 1, 11, 14), (15, 10, 3, 7), (9, 12, 6, 2), (17, 18, 13, 5), (19, 16, 6, 12), (18, 14, 15, 19), (10, 15, 14, 11), (12, 9, 8, 13), (0, 5, 13, 8), (13, 18, 19, 12), (15, 7, 16, 19), (4, 14, 18, 17), (16, 7, 21, 22), (6, 16, 22, 20), (22, 21, 24, 25), (20, 22, 25, 23)])
me_plane.polygons.foreach_set('use_smooth', [True] * 16)
me_plane.materials.append(mat_material_007)
me_plane.use_remesh_preserve_volume = False
me_plane.use_remesh_preserve_attributes = False
me_plane.use_mirror_vertex_groups = False
me_plane.update()
me_plane_023 = bpy.data.meshes.new('Plane.023')
me_plane_023.from_pydata([(-1.752, -1.1, 0.0), (1.752, -1.1, 0.0), (-1.752, 1.1, 0.0), (1.752, 1.1, 0.0), (0.0, 0.4136, 0.0), (-0.1276, 0.4056, 0.0), (-0.2503, 0.3821, 0.0), (-0.3634, 0.3439, 0.0), (-0.4626, 0.2925, 0.0), (-0.5439, 0.2298, 0.0), (-0.6044, 0.1583, 0.0), (-0.6416, 0.08069, 0.0), (-0.6541, 3.123e-08, 0.0), (-0.6416, -0.08069, 0.0), (-0.6044, -0.1583, 0.0), (-0.5439, -0.2298, 0.0), (-0.4626, -0.2925, 0.0), (-0.3634, -0.3439, 0.0), (-0.2503, -0.3821, 0.0), (-0.1276, -0.4056, 0.0), (2.131e-07, -0.4136, 0.0), (0.1276, -0.4056, 0.0), (0.2503, -0.3821, 0.0), (0.3634, -0.3439, 0.0), (0.4626, -0.2925, 0.0), (0.5439, -0.2298, 0.0), (0.6044, -0.1583, 0.0), (0.6416, -0.08069, 0.0), (0.6541, 3.994e-07, 0.0), (0.6416, 0.08069, 0.0), (0.6044, 0.1583, 0.0), (0.5439, 0.2298, 0.0), (0.4626, 0.2925, 0.0), (0.3634, 0.3439, 0.0), (0.2503, 0.3821, 0.0), (0.1276, 0.4056, 0.0), (0.0, 0.4136, -0.4033), (-0.1276, 0.4056, -0.4033), (-0.2503, 0.3821, -0.4033), (-0.3634, 0.3439, -0.4033), (-0.4626, 0.2925, -0.4033), (-0.5439, 0.2298, -0.4033), (-0.6044, 0.1583, -0.4033), (-0.6416, 0.08069, -0.4033), (-0.6541, 3.123e-08, -0.4033), (-0.6416, -0.08069, -0.4033), (-0.6044, -0.1583, -0.4033), (-0.5439, -0.2298, -0.4033), (-0.4626, -0.2925, -0.4033), (-0.3634, -0.3439, -0.4033), (-0.2503, -0.3821, -0.4033), (-0.1276, -0.4056, -0.4033), (2.131e-07, -0.4136, -0.4033), (0.1276, -0.4056, -0.4033), (0.2503, -0.3821, -0.4033), (0.3634, -0.3439, -0.4033), (0.4626, -0.2925, -0.4033), (0.5439, -0.2298, -0.4033), (0.6044, -0.1583, -0.4033), (0.6416, -0.08069, -0.4033), (0.6541, 3.994e-07, -0.4033), (0.6416, 0.08069, -0.4033), (0.6044, 0.1583, -0.4033), (0.5439, 0.2298, -0.4033), (0.4626, 0.2925, -0.4033), (0.3634, 0.3439, -0.4033), (0.2503, 0.3821, -0.4033), (0.1276, 0.4056, -0.4033)], [], [(29, 28, 3), (29, 3, 30), (30, 3, 31), (31, 3, 32), (32, 3, 33), (28, 1, 3), (34, 3, 35), (35, 3, 4), (4, 2, 5), (5, 2, 6), (6, 2, 7), (7, 2, 8), (8, 2, 9), (9, 2, 10), (10, 2, 11), (0, 12, 2), (12, 11, 2), (3, 2, 4), (1, 28, 27), (13, 12, 0), (1, 27, 26), (14, 13, 0), (1, 26, 25), (15, 14, 0), (1, 25, 24), (16, 15, 0), (1, 24, 23), (17, 16, 0), (1, 23, 22), (18, 17, 0), (1, 22, 21), (19, 18, 0), (1, 21, 20), (20, 19, 0), (1, 20, 0), (34, 33, 3), (8, 9, 41, 40), (37, 38, 39, 40, 41, 42, 43, 44, 45, 46, 47, 48, 49, 50, 51, 52, 53, 54, 55, 56, 57, 58, 59, 60, 61, 62, 63, 64, 65, 66, 67, 36), (35, 4, 36, 67), (22, 23, 55, 54), (9, 10, 42, 41), (23, 24, 56, 55), (10, 11, 43, 42), (24, 25, 57, 56), (11, 12, 44, 43), (25, 26, 58, 57), (12, 13, 45, 44), (26, 27, 59, 58), (13, 14, 46, 45), (27, 28, 60, 59), (14, 15, 47, 46), (28, 29, 61, 60), (15, 16, 48, 47), (29, 30, 62, 61), (16, 17, 49, 48), (30, 31, 63, 62), (17, 18, 50, 49), (4, 5, 37, 36), (31, 32, 64, 63), (18, 19, 51, 50), (5, 6, 38, 37), (32, 33, 65, 64), (19, 20, 52, 51), (6, 7, 39, 38), (33, 34, 66, 65), (20, 21, 53, 52), (7, 8, 40, 39), (34, 35, 67, 66), (21, 22, 54, 53)])
me_plane_023.polygons.foreach_set('use_smooth', [True] * 69)
me_plane_023.polygons.foreach_set('material_index', [1, 1, 1, 1, 1, 1, 1, 1, 1, 1, 1, 1, 1, 1, 1, 1, 1, 1, 1, 1, 1, 1, 1, 1, 1, 1, 1, 1, 1, 1, 1, 1, 1, 1, 1, 1, 1, 0, 1, 1, 1, 1, 1, 1, 1, 1, 1, 1, 1, 1, 1, 1, 1, 1, 1, 1, 1, 1, 1, 1, 1, 1, 1, 1, 1, 1, 1, 1, 1])
me_plane_023.materials.append(mat_material_009)
me_plane_023.materials.append(mat_material_001)
me_plane_023.use_remesh_preserve_volume = False
me_plane_023.use_remesh_preserve_attributes = False
me_plane_023.use_mirror_vertex_groups = False
me_plane_023.update()

# ---- curves / text
cu_beziercurve = bpy.data.curves.new('BezierCurve', 'CURVE')
cu_beziercurve.dimensions = '3D'
_sp = cu_beziercurve.splines.new('BEZIER'); _sp.bezier_points.add(3)
_sp.bezier_points.foreach_set('co', [-5.96e-08, 0.0, -2.9, 0.194, 0.2384, 0.9304, 1.252, 2.286, 6.001, -5.96e-08, 0.0, 10.28])
_sp.bezier_points.foreach_set('handle_left', [-1.022e-07, 0.0, -3.9, -0.1398, 0.1145, -0.004115, 1.536, 1.918, 4.658, -1.652e-07, 1.771, 10.28])
_sp.bezier_points.foreach_set('handle_right', [1.421e-14, 0.0, -1.5, 0.6612, 0.412, 2.239, 0.9673, 2.655, 7.344, 4.597e-08, -1.771, 10.28])
for _p, _l, _r in zip(_sp.bezier_points, ['ALIGNED', 'ALIGNED', 'ALIGNED', 'ALIGNED'], ['ALIGNED', 'ALIGNED', 'ALIGNED', 'ALIGNED']): _p.handle_left_type = _l; _p.handle_right_type = _r
_sp.bezier_points.foreach_set('tilt', [-1.571, -1.571, -1.571, -1.571])
_sp.order_u = 0
_sp.order_v = 0
cu_beziercurve.use_path = True
cu_beziercurve.use_path_follow = True
cu_beziercurve.use_path_clamp = True
cu_beziercurve.bevel_resolution = 0
cu_beziercurve.eval_time = 8.0
cu_beziercurve.fill_mode = 'HALF'

# ---- objects
ob_circle = bpy.data.objects.new('Circle', me_circle_001)
ob_beziercurve = bpy.data.objects.new('BezierCurve', cu_beziercurve)
ob_empty = bpy.data.objects.new('Empty', None)
ob_plane_020 = bpy.data.objects.new('Plane.020', me_plane_020)
ob_sphere = bpy.data.objects.new('Sphere', me_sphere)
ob_plane_022 = bpy.data.objects.new('Plane.022', me_plane_022)
ob_plane_021 = bpy.data.objects.new('Plane.021', me_plane_021)
ob_plane_019 = bpy.data.objects.new('Plane.019', me_plane_019)
ob_plane_018 = bpy.data.objects.new('Plane.018', me_plane_018)
ob_plane_017 = bpy.data.objects.new('Plane.017', me_plane_017)
ob_plane_016 = bpy.data.objects.new('Plane.016', me_plane_016)
ob_plane_015 = bpy.data.objects.new('Plane.015', me_plane_015)
ob_plane_014 = bpy.data.objects.new('Plane.014', me_plane_014)
ob_plane_013 = bpy.data.objects.new('Plane.013', me_plane_013)
ob_plane_012 = bpy.data.objects.new('Plane.012', me_plane_012)
ob_plane_011 = bpy.data.objects.new('Plane.011', me_plane_011)
ob_plane_010 = bpy.data.objects.new('Plane.010', me_plane_010)
ob_plane_009 = bpy.data.objects.new('Plane.009', me_plane_009)
ob_plane_008 = bpy.data.objects.new('Plane.008', me_plane_008)
ob_plane_007 = bpy.data.objects.new('Plane.007', me_plane_007)
ob_plane_006 = bpy.data.objects.new('Plane.006', me_plane_006)
ob_plane_005 = bpy.data.objects.new('Plane.005', me_plane_005)
ob_plane_004 = bpy.data.objects.new('Plane.004', me_plane_004)
ob_plane_003 = bpy.data.objects.new('Plane.003', me_plane_003)
ob_plane_002 = bpy.data.objects.new('Plane.002', me_plane_002)
ob_plane_001 = bpy.data.objects.new('Plane.001', me_plane_001)
ob_plane = bpy.data.objects.new('Plane', me_plane)
ob_plane_023 = bpy.data.objects.new('Plane.023', me_plane_023)
ob_sun_001 = bpy.data.objects.new('Sun.001', light_sun_001)
ob_sun = bpy.data.objects.new('Sun', light_sun)

# ---- transforms, parenting, visibility, modifiers, constraints
ob_circle.location = (0.0, 0.0, 0.008159)
ob_circle.lineart.crease_threshold = 0.0
ob_beziercurve.location = (0.0, 0.0, 2.855)
ob_beziercurve.lineart.crease_threshold = 0.0
ob_empty.parent = ob_beziercurve
ob_empty.matrix_parent_inverse = Matrix(((1.0, -6.322e-07, -4.215e-08, 6.382e-08), (4.215e-08, 5.4e-07, 1.0, -0.1), (-6.322e-07, -1.0, 5.4e-07, -5.4e-08), (0.0, 0.0, 0.0, 1.0)))
ob_empty.location = (0.0, 0.0, 1.306)
ob_empty.rotation_euler = (-1.571, -2.22e-16, 2.22e-16)
ob_empty.scale = (1.495, 1.012, 1.495)
ob_empty.empty_display_type = 'SPHERE'
ob_empty.empty_display_size = 1.267
ob_empty.empty_image_offset = (0.0, 0.0)
ob_empty.lineart.crease_threshold = 0.0
ob_plane_020.parent = ob_empty
ob_plane_020.location = (0.0, 0.0, 0.0)
ob_plane_020.rotation_euler = (-0.09785, 0.1112, -0.7882)
ob_plane_020.lineart.crease_threshold = 0.0
_m = ob_plane_020.modifiers.new('Subsurf', 'SUBSURF')
_m.uv_smooth = 'PRESERVE_CORNERS'
_m.quality = 2
_m.levels = 2
_m.show_only_control_edges = False
_m = ob_plane_020.modifiers.new('Solidify', 'SOLIDIFY')
_m.thickness = 0.02
_m.nonmanifold_thickness_mode = 'FIXED'
_m.nonmanifold_merge_threshold = 0.0003
ob_sphere.parent = ob_empty
ob_sphere.location = (-1.941e-16, 0.0954, -6.599e-08)
ob_sphere.rotation_euler = (1.571, -0.0, 0.0)
ob_sphere.lineart.crease_threshold = 0.0
ob_plane_022.parent = ob_empty
ob_plane_022.location = (0.0, 0.0, 0.0)
ob_plane_022.rotation_euler = (-0.1036, -0.3388, 1.641)
ob_plane_022.lineart.crease_threshold = 0.0
_m = ob_plane_022.modifiers.new('Subsurf', 'SUBSURF')
_m.uv_smooth = 'PRESERVE_CORNERS'
_m.quality = 2
_m.levels = 2
_m.show_only_control_edges = False
_m = ob_plane_022.modifiers.new('Solidify', 'SOLIDIFY')
_m.thickness = 0.02
_m.nonmanifold_thickness_mode = 'FIXED'
_m.nonmanifold_merge_threshold = 0.0003
ob_plane_021.parent = ob_empty
ob_plane_021.location = (0.0, 0.0, 0.0)
ob_plane_021.rotation_euler = (-0.04348, 1.076, -2.278)
ob_plane_021.lineart.crease_threshold = 0.0
_m = ob_plane_021.modifiers.new('Subsurf', 'SUBSURF')
_m.uv_smooth = 'PRESERVE_CORNERS'
_m.quality = 2
_m.levels = 2
_m.show_only_control_edges = False
_m = ob_plane_021.modifiers.new('Solidify', 'SOLIDIFY')
_m.thickness = 0.02
_m.nonmanifold_thickness_mode = 'FIXED'
_m.nonmanifold_merge_threshold = 0.0003
ob_plane_019.parent = ob_empty
ob_plane_019.location = (0.0, 0.0, 0.0)
ob_plane_019.rotation_euler = (0.07265, 0.4368, 0.7226)
ob_plane_019.lineart.crease_threshold = 0.0
_m = ob_plane_019.modifiers.new('Subsurf', 'SUBSURF')
_m.uv_smooth = 'PRESERVE_CORNERS'
_m.quality = 2
_m.levels = 2
_m.show_only_control_edges = False
_m = ob_plane_019.modifiers.new('Solidify', 'SOLIDIFY')
_m.thickness = 0.02
_m.nonmanifold_thickness_mode = 'FIXED'
_m.nonmanifold_merge_threshold = 0.0003
ob_plane_018.parent = ob_empty
ob_plane_018.location = (0.0, 0.0, 0.0)
ob_plane_018.rotation_euler = (0.03798, 0.5536, -0.1449)
ob_plane_018.lineart.crease_threshold = 0.0
_m = ob_plane_018.modifiers.new('Subsurf', 'SUBSURF')
_m.uv_smooth = 'PRESERVE_CORNERS'
_m.quality = 2
_m.levels = 2
_m.show_only_control_edges = False
_m = ob_plane_018.modifiers.new('Solidify', 'SOLIDIFY')
_m.thickness = 0.02
_m.nonmanifold_thickness_mode = 'FIXED'
_m.nonmanifold_merge_threshold = 0.0003
ob_plane_017.parent = ob_empty
ob_plane_017.location = (0.0, 0.0, 0.0)
ob_plane_017.rotation_euler = (1.145, 0.1533, 1.709)
ob_plane_017.lineart.crease_threshold = 0.0
_m = ob_plane_017.modifiers.new('Subsurf', 'SUBSURF')
_m.uv_smooth = 'PRESERVE_CORNERS'
_m.quality = 2
_m.levels = 2
_m.show_only_control_edges = False
_m = ob_plane_017.modifiers.new('Shrinkwrap', 'SHRINKWRAP')
_m.target = ob_sphere
_m.offset = 0.1
_m.subsurf_levels = 1
_m = ob_plane_017.modifiers.new('Solidify', 'SOLIDIFY')
_m.thickness = 0.02
_m.nonmanifold_thickness_mode = 'FIXED'
_m.nonmanifold_merge_threshold = 0.0003
ob_plane_016.parent = ob_empty
ob_plane_016.location = (0.0, 0.0, 0.0)
ob_plane_016.rotation_euler = (0.2219, 0.8235, 1.481)
ob_plane_016.lineart.crease_threshold = 0.0
_m = ob_plane_016.modifiers.new('Subsurf', 'SUBSURF')
_m.uv_smooth = 'PRESERVE_CORNERS'
_m.quality = 2
_m.levels = 2
_m.show_only_control_edges = False
_m = ob_plane_016.modifiers.new('Shrinkwrap', 'SHRINKWRAP')
_m.target = ob_sphere
_m.offset = 0.11
_m.subsurf_levels = 1
_m = ob_plane_016.modifiers.new('Solidify', 'SOLIDIFY')
_m.thickness = 0.02
_m.nonmanifold_thickness_mode = 'FIXED'
_m.nonmanifold_merge_threshold = 0.0003
ob_plane_015.parent = ob_empty
ob_plane_015.location = (0.0, 0.0, 0.0)
ob_plane_015.rotation_euler = (-1.877, 2.174, 0.3344)
ob_plane_015.lineart.crease_threshold = 0.0
_m = ob_plane_015.modifiers.new('Subsurf', 'SUBSURF')
_m.uv_smooth = 'PRESERVE_CORNERS'
_m.quality = 2
_m.levels = 2
_m.show_only_control_edges = False
_m = ob_plane_015.modifiers.new('Shrinkwrap', 'SHRINKWRAP')
_m.target = ob_sphere
_m.offset = 0.11
_m.subsurf_levels = 1
_m = ob_plane_015.modifiers.new('Solidify', 'SOLIDIFY')
_m.thickness = 0.02
_m.nonmanifold_thickness_mode = 'FIXED'
_m.nonmanifold_merge_threshold = 0.0003
ob_plane_014.parent = ob_empty
ob_plane_014.location = (0.0, 0.0, 0.0)
ob_plane_014.rotation_euler = (-1.1, 2.643, 0.5485)
ob_plane_014.lineart.crease_threshold = 0.0
_m = ob_plane_014.modifiers.new('Subsurf', 'SUBSURF')
_m.uv_smooth = 'PRESERVE_CORNERS'
_m.quality = 2
_m.levels = 2
_m.show_only_control_edges = False
_m = ob_plane_014.modifiers.new('Shrinkwrap', 'SHRINKWRAP')
_m.target = ob_sphere
_m.offset = 0.1
_m.subsurf_levels = 1
_m = ob_plane_014.modifiers.new('Solidify', 'SOLIDIFY')
_m.thickness = 0.02
_m.nonmanifold_thickness_mode = 'FIXED'
_m.nonmanifold_merge_threshold = 0.0003
ob_plane_013.parent = ob_empty
ob_plane_013.location = (0.0, 0.0, 0.0)
ob_plane_013.rotation_euler = (0.3095, -1.0, -2.854)
ob_plane_013.lineart.crease_threshold = 0.0
_m = ob_plane_013.modifiers.new('Subsurf', 'SUBSURF')
_m.uv_smooth = 'PRESERVE_CORNERS'
_m.quality = 2
_m.levels = 2
_m.show_only_control_edges = False
_m = ob_plane_013.modifiers.new('Solidify', 'SOLIDIFY')
_m.thickness = 0.02
_m.nonmanifold_thickness_mode = 'FIXED'
_m.nonmanifold_merge_threshold = 0.0003
ob_plane_012.parent = ob_empty
ob_plane_012.location = (0.0, 0.0, 0.0)
ob_plane_012.rotation_euler = (0.1057, -0.6473, 2.68)
ob_plane_012.lineart.crease_threshold = 0.0
_m = ob_plane_012.modifiers.new('Subsurf', 'SUBSURF')
_m.uv_smooth = 'PRESERVE_CORNERS'
_m.quality = 2
_m.levels = 2
_m.show_only_control_edges = False
_m = ob_plane_012.modifiers.new('Shrinkwrap', 'SHRINKWRAP')
_m.target = ob_sphere
_m.offset = 0.11
_m.subsurf_levels = 1
_m = ob_plane_012.modifiers.new('Solidify', 'SOLIDIFY')
_m.thickness = 0.02
_m.nonmanifold_thickness_mode = 'FIXED'
_m.nonmanifold_merge_threshold = 0.0003
ob_plane_011.parent = ob_empty
ob_plane_011.location = (0.0, 0.0, 0.0)
ob_plane_011.rotation_euler = (1.964, -0.7581, 0.7231)
ob_plane_011.lineart.crease_threshold = 0.0
_m = ob_plane_011.modifiers.new('Subsurf', 'SUBSURF')
_m.uv_smooth = 'PRESERVE_CORNERS'
_m.quality = 2
_m.levels = 2
_m.show_only_control_edges = False
_m = ob_plane_011.modifiers.new('Solidify', 'SOLIDIFY')
_m.thickness = 0.02
_m.nonmanifold_thickness_mode = 'FIXED'
_m.nonmanifold_merge_threshold = 0.0003
ob_plane_010.parent = ob_empty
ob_plane_010.location = (0.0, 0.0, 0.0)
ob_plane_010.rotation_euler = (-1.727, -0.9545, -0.5678)
ob_plane_010.lineart.crease_threshold = 0.0
_m = ob_plane_010.modifiers.new('Subsurf', 'SUBSURF')
_m.uv_smooth = 'PRESERVE_CORNERS'
_m.quality = 2
_m.levels = 2
_m.show_only_control_edges = False
_m = ob_plane_010.modifiers.new('Shrinkwrap', 'SHRINKWRAP')
_m.target = ob_sphere
_m.offset = 0.12
_m.subsurf_levels = 1
_m = ob_plane_010.modifiers.new('Solidify', 'SOLIDIFY')
_m.thickness = 0.02
_m.nonmanifold_thickness_mode = 'FIXED'
_m.nonmanifold_merge_threshold = 0.0003
ob_plane_009.parent = ob_empty
ob_plane_009.location = (0.0, 0.0, 0.0)
ob_plane_009.rotation_euler = (-0.2252, -0.05041, -0.4359)
ob_plane_009.lineart.crease_threshold = 0.0
_m = ob_plane_009.modifiers.new('Subsurf', 'SUBSURF')
_m.uv_smooth = 'PRESERVE_CORNERS'
_m.quality = 2
_m.levels = 2
_m.show_only_control_edges = False
_m = ob_plane_009.modifiers.new('Shrinkwrap', 'SHRINKWRAP')
_m.target = ob_sphere
_m.offset = 0.13
_m.subsurf_levels = 1
_m = ob_plane_009.modifiers.new('Solidify', 'SOLIDIFY')
_m.thickness = 0.02
_m.nonmanifold_thickness_mode = 'FIXED'
_m.nonmanifold_merge_threshold = 0.0003
ob_plane_008.parent = ob_empty
ob_plane_008.location = (0.0, 0.0, 0.0)
ob_plane_008.rotation_euler = (0.3934, -0.04665, 0.08988)
ob_plane_008.lineart.crease_threshold = 0.0
_m = ob_plane_008.modifiers.new('Subsurf', 'SUBSURF')
_m.uv_smooth = 'PRESERVE_CORNERS'
_m.quality = 2
_m.levels = 2
_m.show_only_control_edges = False
_m = ob_plane_008.modifiers.new('Solidify', 'SOLIDIFY')
_m.thickness = 0.02
_m.nonmanifold_thickness_mode = 'FIXED'
_m.nonmanifold_merge_threshold = 0.0003
ob_plane_007.parent = ob_empty
ob_plane_007.location = (0.0, 0.0, 0.0)
ob_plane_007.rotation_euler = (-0.01964, 0.003777, 0.19)
ob_plane_007.lineart.crease_threshold = 0.0
_m = ob_plane_007.modifiers.new('Subsurf', 'SUBSURF')
_m.uv_smooth = 'PRESERVE_CORNERS'
_m.quality = 2
_m.show_only_control_edges = False
_m = ob_plane_007.modifiers.new('Shrinkwrap', 'SHRINKWRAP')
_m.target = ob_sphere
_m.offset = 0.09
_m = ob_plane_007.modifiers.new('Solidify', 'SOLIDIFY')
_m.thickness = 0.02
_m.nonmanifold_thickness_mode = 'FIXED'
_m.nonmanifold_merge_threshold = 0.0003
ob_plane_006.parent = ob_empty
ob_plane_006.location = (0.0, 0.0, 0.0)
ob_plane_006.rotation_euler = (-0.01964, 0.003777, 0.19)
ob_plane_006.lineart.crease_threshold = 0.0
_m = ob_plane_006.modifiers.new('Subsurf', 'SUBSURF')
_m.uv_smooth = 'PRESERVE_CORNERS'
_m.quality = 2
_m.show_only_control_edges = False
_m = ob_plane_006.modifiers.new('Shrinkwrap', 'SHRINKWRAP')
_m.target = ob_sphere
_m.offset = 0.1
_m = ob_plane_006.modifiers.new('Solidify', 'SOLIDIFY')
_m.thickness = 0.02
_m.nonmanifold_thickness_mode = 'FIXED'
_m.nonmanifold_merge_threshold = 0.0003
ob_plane_005.parent = ob_empty
ob_plane_005.location = (0.0, 0.0, 0.0)
ob_plane_005.rotation_euler = (0.1651, -0.1167, 0.4802)
ob_plane_005.lineart.crease_threshold = 0.0
_m = ob_plane_005.modifiers.new('Subsurf', 'SUBSURF')
_m.uv_smooth = 'PRESERVE_CORNERS'
_m.quality = 2
_m.show_only_control_edges = False
_m = ob_plane_005.modifiers.new('Shrinkwrap', 'SHRINKWRAP')
_m.target = ob_sphere
_m.offset = 0.05
_m = ob_plane_005.modifiers.new('Solidify', 'SOLIDIFY')
_m.thickness = 0.02
_m.nonmanifold_thickness_mode = 'FIXED'
_m.nonmanifold_merge_threshold = 0.0003
ob_plane_004.parent = ob_empty
ob_plane_004.location = (0.0, 0.0, 0.0)
ob_plane_004.rotation_euler = (-0.01964, 0.003777, 0.19)
ob_plane_004.lineart.crease_threshold = 0.0
_m = ob_plane_004.modifiers.new('Subsurf', 'SUBSURF')
_m.uv_smooth = 'PRESERVE_CORNERS'
_m.quality = 2
_m.show_only_control_edges = False
_m = ob_plane_004.modifiers.new('Shrinkwrap', 'SHRINKWRAP')
_m.target = ob_sphere
_m.offset = 0.09
_m = ob_plane_004.modifiers.new('Solidify', 'SOLIDIFY')
_m.thickness = 0.02
_m.nonmanifold_thickness_mode = 'FIXED'
_m.nonmanifold_merge_threshold = 0.0003
ob_plane_003.parent = ob_empty
ob_plane_003.location = (0.0, 0.0, 0.0)
ob_plane_003.rotation_euler = (-0.01964, 0.003777, 0.19)
ob_plane_003.lineart.crease_threshold = 0.0
_m = ob_plane_003.modifiers.new('Subsurf', 'SUBSURF')
_m.uv_smooth = 'PRESERVE_CORNERS'
_m.quality = 2
_m.show_only_control_edges = False
_m = ob_plane_003.modifiers.new('Shrinkwrap', 'SHRINKWRAP')
_m.target = ob_sphere
_m.offset = 0.03
_m = ob_plane_003.modifiers.new('Solidify', 'SOLIDIFY')
_m.thickness = 0.02
_m.nonmanifold_thickness_mode = 'FIXED'
_m.nonmanifold_merge_threshold = 0.0003
ob_plane_002.parent = ob_empty
ob_plane_002.location = (0.0, 0.0, 0.0)
ob_plane_002.rotation_euler = (1.119, -0.2986, 0.1954)
ob_plane_002.lineart.crease_threshold = 0.0
_m = ob_plane_002.modifiers.new('Subsurf', 'SUBSURF')
_m.uv_smooth = 'PRESERVE_CORNERS'
_m.quality = 2
_m.show_only_control_edges = False
_m = ob_plane_002.modifiers.new('Shrinkwrap', 'SHRINKWRAP')
_m.target = ob_sphere
_m.offset = 0.07
_m = ob_plane_002.modifiers.new('Solidify', 'SOLIDIFY')
_m.thickness = 0.02
_m.nonmanifold_thickness_mode = 'FIXED'
_m.nonmanifold_merge_threshold = 0.0003
ob_plane_001.parent = ob_empty
ob_plane_001.location = (0.0, 0.0, 0.0)
ob_plane_001.rotation_euler = (-0.4497, -0.3552, -0.6404)
ob_plane_001.lineart.crease_threshold = 0.0
_m = ob_plane_001.modifiers.new('Subsurf', 'SUBSURF')
_m.uv_smooth = 'PRESERVE_CORNERS'
_m.quality = 2
_m.show_only_control_edges = False
_m = ob_plane_001.modifiers.new('Shrinkwrap', 'SHRINKWRAP')
_m.target = ob_sphere
_m.offset = 0.11
_m = ob_plane_001.modifiers.new('Solidify', 'SOLIDIFY')
_m.thickness = 0.02
_m.nonmanifold_thickness_mode = 'FIXED'
_m.nonmanifold_merge_threshold = 0.0003
ob_plane.parent = ob_empty
ob_plane.location = (0.0, 0.0, 0.0)
ob_plane.rotation_euler = (-0.3296, -0.02135, 0.1051)
ob_plane.lineart.crease_threshold = 0.0
_m = ob_plane.modifiers.new('Subsurf', 'SUBSURF')
_m.uv_smooth = 'PRESERVE_CORNERS'
_m.quality = 2
_m.show_only_control_edges = False
_m = ob_plane.modifiers.new('Shrinkwrap', 'SHRINKWRAP')
_m.target = ob_sphere
_m.offset = 0.05
_m = ob_plane.modifiers.new('Solidify', 'SOLIDIFY')
_m.thickness = 0.02
_m.nonmanifold_thickness_mode = 'FIXED'
_m.nonmanifold_merge_threshold = 0.0003
ob_plane_023.location = (0.0, 0.0, 0.0)
ob_plane_023.scale = (1.602, 2.534, 1.602)
ob_plane_023.lineart.crease_threshold = 0.0
_m = ob_plane_023.modifiers.new('Auto Smooth', 'NODES')
_m.node_group = ng_auto_smooth
_gi = [s.identifier for s in ng_auto_smooth.interface.items_tree if s.item_type == 'SOCKET' and s.in_out == 'INPUT']
_m[_gi[1]] = 0.7854  # Angle
ob_sun_001.location = (6.191, 4.714, -1.449)
ob_sun_001.rotation_euler = (1.89, -0.6472, -4.272)
ob_sun_001.lineart.crease_threshold = 0.0
ob_sun.location = (-2.408, -4.617, 3.576)
ob_sun.rotation_euler = (-0.2353, 0.9826, -2.359)
ob_sun.lineart.crease_threshold = 0.0

# ---- collection membership
col_collection_1.objects.link(ob_circle)
col_collection_1.objects.link(ob_beziercurve)
col_collection_1.objects.link(ob_empty)
col_collection_1.objects.link(ob_plane_020)
col_collection_1.objects.link(ob_sphere)
col_collection_1.objects.link(ob_plane_022)
col_collection_1.objects.link(ob_plane_021)
col_collection_1.objects.link(ob_plane_019)
col_collection_1.objects.link(ob_plane_018)
col_collection_1.objects.link(ob_plane_017)
col_collection_1.objects.link(ob_plane_016)
col_collection_1.objects.link(ob_plane_015)
col_collection_1.objects.link(ob_plane_014)
col_collection_1.objects.link(ob_plane_013)
col_collection_1.objects.link(ob_plane_012)
col_collection_1.objects.link(ob_plane_011)
col_collection_1.objects.link(ob_plane_010)
col_collection_1.objects.link(ob_plane_009)
col_collection_1.objects.link(ob_plane_008)
col_collection_1.objects.link(ob_plane_007)
col_collection_1.objects.link(ob_plane_006)
col_collection_1.objects.link(ob_plane_005)
col_collection_1.objects.link(ob_plane_004)
col_collection_1.objects.link(ob_plane_003)
col_collection_1.objects.link(ob_plane_002)
col_collection_1.objects.link(ob_plane_001)
col_collection_1.objects.link(ob_plane)
col_collection_1.objects.link(ob_plane_023)
col_collection_2.objects.link(ob_sun_001)
col_collection_2.objects.link(ob_sun)

# ---- scene / render settings (as saved in the file)
scene.frame_start = 0; scene.frame_end = 200; scene.frame_set(8)
scene.render.engine = 'CYCLES'
scene.render.dither_intensity = 0.0
scene.cycles.use_denoising = False
scene.cycles.samples = 10
scene.cycles.sampling_pattern = 'TABULATED_SOBOL'
scene.cycles.light_sampling_threshold = 0.0
scene.cycles.use_adaptive_sampling = False
scene.cycles.use_light_tree = False
scene.cycles.blur_glossy = 0.0
scene.cycles.pixel_filter_type = 'GAUSSIAN'
scene.cycles.sample_clamp_indirect = 0.0
scene.view_settings.view_transform = 'Standard'
bpy.context.view_layer.update()

# ---- added for rendering (the .blend has no active camera): camera
cam_auto = bpy.data.cameras.new('AutoCamera')
cam_auto.lens = 50.0
cam_auto.sensor_width = 36.0
cam_auto.clip_end = 1000.0
ob_auto_camera = bpy.data.objects.new('AutoCamera', cam_auto)
scene.collection.objects.link(ob_auto_camera)
ob_auto_camera.location = (21.5364, -25.8437, 23.7716)
ob_auto_camera.rotation_euler = (1.09748, -7.21219e-08, 0.694738)
scene.camera = ob_auto_camera
bpy.context.view_layer.update()
